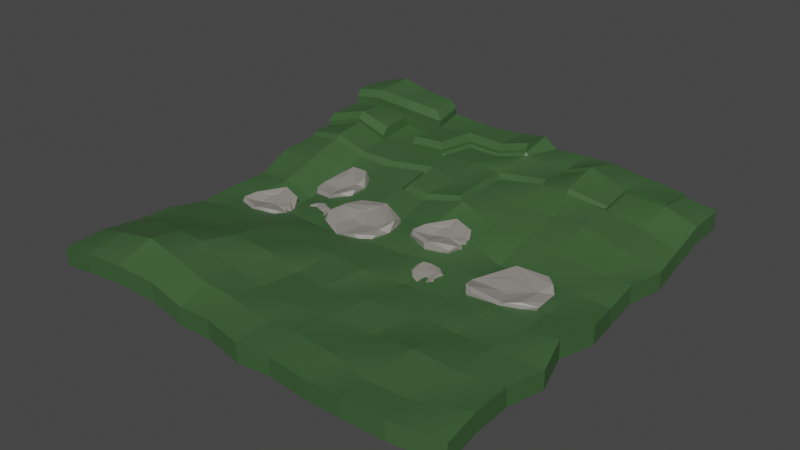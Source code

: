 # Source: yol.blend  (saved by Blender 2.91.10; exported with 4.5.12 LTS)
import bpy
from mathutils import Matrix  # noqa: F401  (used for matrix-valued properties, if any)

bpy.ops.wm.read_factory_settings(use_empty=True)
scene = bpy.context.scene
scene.name = 'Scene'

# ---- collections
col_collection = bpy.data.collections.new('Collection'); scene.collection.children.link(col_collection)

# ---- materials (node trees are filled in below, after node groups)
mat_material_004 = bpy.data.materials.new('Material.004')
mat_material_004.use_transparent_shadow = False
mat_material_001 = bpy.data.materials.new('Material.001')
mat_material_001.use_transparent_shadow = False
mat_material_010 = bpy.data.materials.new('Material.010')
mat_material_010.use_transparent_shadow = False

# ---- material node trees
mat_material_004.use_nodes = True; mat_material_004.node_tree.nodes.clear()
_N = mat_material_004.node_tree.nodes; _L = mat_material_004.node_tree.links
n0 = _N.new('ShaderNodeBsdfPrincipled'); n0.name = 'Principled BSDF'; n0.location = (10, 300)
n0.distribution = 'GGX'
n0.subsurface_method = 'BURLEY'
n0.inputs[0].default_value = (0.04633, 0.1107, 0.03797, 1.0)
n0.inputs[3].default_value = 1.45
n0.inputs[27].default_value = (0.0, 0.0, 0.0, 1.0)
n0.inputs[28].default_value = 1.0
n1 = _N.new('ShaderNodeOutputMaterial'); n1.name = 'Material Output'; n1.location = (300, 300)
_L.new(n0.outputs[0], n1.inputs[0])
n1.is_active_output = True
mat_material_001.use_nodes = True; mat_material_001.node_tree.nodes.clear()
_N = mat_material_001.node_tree.nodes; _L = mat_material_001.node_tree.links
n0 = _N.new('ShaderNodeOutputMaterial'); n0.name = 'Material Output'; n0.location = (300, 300)
n1 = _N.new('ShaderNodeBsdfPrincipled'); n1.name = 'Principled BSDF'; n1.location = (10, 300)
n1.distribution = 'GGX'
n1.subsurface_method = 'BURLEY'
n1.inputs[0].default_value = (0.2754, 0.2599, 0.2319, 1.0)
n1.inputs[3].default_value = 1.45
n1.inputs[27].default_value = (0.0, 0.0, 0.0, 1.0)
n1.inputs[28].default_value = 1.0
_L.new(n1.outputs[0], n0.inputs[0])
n0.is_active_output = True
mat_material_010.use_nodes = True; mat_material_010.node_tree.nodes.clear()
_N = mat_material_010.node_tree.nodes; _L = mat_material_010.node_tree.links
n0 = _N.new('ShaderNodeOutputMaterial'); n0.name = 'Material Output'; n0.location = (300, 300)
n1 = _N.new('ShaderNodeBsdfPrincipled'); n1.name = 'Principled BSDF'; n1.location = (10, 300)
n1.distribution = 'GGX'
n1.subsurface_method = 'BURLEY'
n1.inputs[0].default_value = (0.2754, 0.2599, 0.2319, 1.0)
n1.inputs[3].default_value = 1.45
n1.inputs[27].default_value = (0.0, 0.0, 0.0, 1.0)
n1.inputs[28].default_value = 1.0
_L.new(n1.outputs[0], n0.inputs[0])
n0.is_active_output = True

# ---- world
world_world = bpy.data.worlds.new('World'); scene.world = world_world
world_world.use_nodes = True; world_world.node_tree.nodes.clear()
_N = world_world.node_tree.nodes; _L = world_world.node_tree.links
n0 = _N.new('ShaderNodeOutputWorld'); n0.name = 'World Output'; n0.location = (300, 300)
n1 = _N.new('ShaderNodeBackground'); n1.name = 'Background'; n1.location = (10, 300)
n1.inputs[0].default_value = (0.05088, 0.05088, 0.05088, 1.0)
_L.new(n1.outputs[0], n0.inputs[0])
n0.is_active_output = True
world_world.color = (0.05088, 0.05088, 0.05088)
world_world.use_sun_shadow = False
world_world.sun_shadow_jitter_overblur = 0.0

# ---- meshes
me_plane = bpy.data.meshes.new('Plane')
me_plane.from_pydata([(-1.011, -1.017, 0.03117), (1.022, -1.004, 0.008472), (-1.003, 0.9928, 0.07391), (0.982, 1.003, 0.06677), (-0.9826, 0.8193, 0.08346), (-1.017, 0.6295, 0.05999), (-0.9883, 0.4682, 0.07349), (-1.01, 0.2834, 0.04733), (-0.9846, 0.1139, -0.008185), (-0.9895, -0.07292, -0.009097), (-0.9902, -0.2748, -0.0215), (-1.017, -0.4719, 0.007947), (-1.002, -0.6328, 0.02059), (-1.014, -0.8299, 0.03833), (-0.84, -1.026, 0.06131), (-0.6366, -1.02, 0.07505), (-0.4503, -1.006, 0.05952), (-0.2778, -1.015, 0.02267), (-0.1205, -1.014, 0.02749), (0.07615, -1.051, 0.02114), (0.2378, -1.039, 0.02583), (0.4307, -1.06, 0.02691), (0.6133, -1.068, 0.03571), (0.7999, -1.057, 0.02666), (1.002, -0.8231, 0.01995), (0.9851, -0.6205, 0.004316), (1.02, -0.432, -0.009182), (0.9696, -0.2545, 0.01146), (1.013, -0.07789, 0.00428), (0.9853, 0.09216, -0.01012), (0.9772, 0.2616, 0.01396), (1.009, 0.4514, 0.00383), (0.9926, 0.6172, 0.02087), (0.9864, 0.8031, 0.06494), (0.8258, 1.006, 0.0848), (0.6294, 1.012, 0.1003), (0.4376, 1.025, 0.1182), (0.2922, 1.018, 0.1185), (0.07005, 1.011, 0.1071), (-0.06695, 1.003, 0.08608), (-0.261, 1.004, 0.0789), (-0.46, 0.9919, 0.09632), (-0.6548, 1.004, 0.1048), (-0.814, 1.029, 0.1295), (-0.8446, -0.8471, 0.09076), (-0.8533, -0.6452, 0.0622), (-0.8299, -0.4647, 0.0251), (-0.8085, -0.2602, -0.001064), (-0.8224, -0.09344, -0.01269), (-0.7992, 0.09145, 0.01398), (-0.8071, 0.2807, 0.0619), (-0.8171, 0.452, 0.1038), (-0.2613, 1.004, 0.09585), (-0.06727, 1.003, 0.103), (-0.6475, -0.8479, 0.1295), (-0.6597, -0.6899, 0.1005), (-0.6619, -0.4985, 0.04573), (-0.6286, -0.257, 0.008324), (-0.6276, -0.08443, -0.02885), (-0.6303, 0.07819, -0.02604), (-0.6364, 0.2858, 0.02074), (-0.6289, 0.4318, 0.06983), (0.06973, 1.011, 0.124), (0.2919, 1.017, 0.1355), (-0.4584, -0.8541, 0.09466), (-0.5043, -0.6951, 0.1018), (-0.4736, -0.5369, 0.08062), (-0.4784, -0.3326, 0.04146), (-0.4645, -0.1156, -0.01772), (-0.4349, 0.07298, 0.01715), (-0.4588, 0.2731, 0.04591), (-0.4557, 0.4362, 0.06556), (0.4373, 1.025, 0.1352), (0.6291, 1.012, 0.1172), (-0.285, -0.8735, 0.06421), (-0.3018, -0.7084, 0.05685), (-0.3048, -0.5337, 0.06689), (-0.3129, -0.3493, 0.02578), (-0.2996, -0.1453, 0.003188), (-0.2615, 0.07895, 0.03957), (-0.2508, 0.2916, 0.06061), (-0.2546, 0.4626, 0.08914), (0.8254, 1.006, 0.1018), (-0.9887, 0.468, 0.0905), (-0.1447, -0.8602, 0.04646), (-0.1382, -0.7175, 0.02893), (-0.1225, -0.5236, 0.01793), (-0.1056, -0.3414, 0.03497), (-0.1042, -0.1374, 0.01805), (-0.07906, 0.1105, 0.03255), (-0.1024, 0.2675, 0.05676), (-1.018, 0.6292, 0.07694), (-0.9829, 0.8191, 0.1004), (-1.003, 0.9926, 0.09086), (0.07043, -0.8929, 0.0274), (0.0434, -0.7475, 0.03608), (0.04351, -0.5653, 0.02459), (0.09332, -0.3641, 0.03757), (0.07418, -0.13, 0.01644), (0.08242, 0.1087, 0.05267), (0.1008, 0.2975, 0.1044), (0.08374, 0.4833, 0.09178), (0.07072, 0.6335, 0.08215), (-0.8143, 1.029, 0.1465), (0.22, -0.8778, 0.03844), (0.2231, -0.702, 0.03253), (0.2483, -0.5178, 0.02815), (0.2578, -0.3047, 0.005118), (0.2763, -0.09372, 0.01692), (0.2789, 0.1066, 0.03908), (0.2811, 0.2774, 0.05509), (0.2704, 0.4726, 0.07569), (0.2887, 0.6541, 0.1123), (0.2981, 0.8451, 0.1065), (0.4017, -0.8963, 0.04224), (0.4279, -0.6778, 0.01449), (0.4592, -0.4622, 0.01038), (0.4698, -0.2708, 0.005135), (0.4731, -0.07629, 0.01096), (0.4506, 0.08772, -0.009246), (0.4461, 0.2898, 0.03459), (0.4632, 0.491, 0.06763), (0.4234, 0.6448, 0.111), (0.4187, 0.8545, 0.1524), (0.5926, -0.9242, 0.02253), (0.6179, -0.6835, 0.03803), (0.641, -0.4574, 0.002207), (0.6429, -0.2614, 0.01837), (0.6308, -0.08332, 0.01509), (0.6152, 0.09743, -0.005071), (0.6432, 0.2797, 0.02643), (0.6133, 0.4828, 0.079), (0.63, 0.642, 0.0881), (0.6182, 0.8271, 0.1035), (0.7867, -0.9068, 0.01558), (0.8125, -0.6808, 0.02468), (0.8097, -0.4671, 0.0129), (0.8198, -0.2883, 0.004864), (0.8154, -0.1071, -0.006709), (0.8227, 0.07945, -0.001082), (0.8432, 0.2581, 0.01245), (0.8227, 0.4415, 0.05251), (0.8109, 0.6491, 0.06201), (0.8253, 0.8181, 0.1081), (-0.814, 1.029, 0.1295), (-1.003, 0.9928, 0.07391), (-0.9826, 0.8193, 0.08346), (-1.017, 0.6295, 0.05999), (-0.9883, 0.4682, 0.07349), (0.8258, 1.006, 0.0848), (0.6294, 1.012, 0.1003), (0.4376, 1.025, 0.1182), (0.2922, 1.018, 0.1185), (0.07005, 1.011, 0.1071), (-0.06695, 1.003, 0.08608), (-0.261, 1.004, 0.0789), (-0.46, 0.9919, 0.09632), (-0.6548, 1.004, 0.1048), (-0.6444, 0.813, 0.1685), (-0.8171, 0.452, 0.1038), (-0.8176, 0.6395, 0.1935), (-0.8405, 0.8241, 0.1744), (-0.6289, 0.4318, 0.06983), (-0.6577, 1.003, 0.176), (-0.4629, 0.9909, 0.1676), (-0.4557, 0.4362, 0.06556), (-0.2638, 1.003, 0.1502), (-0.06982, 1.002, 0.1573), (-0.2508, 0.2916, 0.06061), (-0.2546, 0.4626, 0.08914), (0.06718, 1.01, 0.1783), (-0.8168, 1.028, 0.2008), (-0.1024, 0.2675, 0.05676), (-1.006, 0.9918, 0.1452), (-1.02, 0.6285, 0.1313), (-0.9855, 0.8183, 0.1547), (0.1008, 0.2975, 0.1044), (0.08374, 0.4833, 0.09178), (0.07072, 0.6335, 0.08215), (0.2981, 0.8451, 0.1065), (0.2887, 0.6541, 0.1123), (0.4187, 0.8545, 0.1524), (0.4234, 0.6448, 0.111), (0.6182, 0.8271, 0.1035), (0.63, 0.642, 0.0881), (0.8253, 0.8181, 0.1081), (-0.4603, 0.9917, 0.1133), (-0.6551, 1.004, 0.1217), (-0.8174, 0.4517, 0.1209), (-0.8151, 0.6402, 0.1391), (-0.6418, 0.8137, 0.1142), (-0.6292, 0.4315, 0.08686), (-0.6482, 0.6296, 0.09293), (-0.4322, 0.8243, 0.09517), (-0.456, 0.436, 0.08252), (-0.4618, 0.6273, 0.09868), (-0.2518, 0.8275, 0.09897), (-0.2511, 0.2913, 0.07768), (-0.255, 0.4624, 0.1062), (-0.2733, 0.631, 0.1123), (-0.06928, 0.8134, 0.1031), (-0.1027, 0.2672, 0.0738), (-0.0661, 0.448, 0.1036), (-0.09439, 0.6448, 0.1175), (0.07871, 0.8274, 0.1453), (0.1004, 0.2971, 0.1217), (0.08341, 0.4831, 0.1088), (0.0704, 0.6332, 0.0991), (0.2978, 0.8449, 0.1235), (0.2884, 0.6538, 0.1293), (0.4184, 0.8543, 0.1693), (0.4231, 0.6446, 0.1279), (0.6179, 0.8269, 0.1205), (0.6297, 0.6418, 0.1051), (0.825, 0.8178, 0.1251), (-0.6508, 0.6288, 0.1472), (-0.4348, 0.8235, 0.1495), (-0.4644, 0.6265, 0.153), (-0.2544, 0.8267, 0.1533), (-0.2758, 0.6302, 0.1666), (-0.07183, 0.8127, 0.1574), (0.07616, 0.8266, 0.1996), (-0.4645, 0.9863, 0.2383), (-0.6594, 0.9983, 0.2468), (-0.8185, 1.023, 0.2715), (-1.008, 0.9872, 0.2159), (-0.9871, 0.8137, 0.2255), (-0.8422, 0.8195, 0.2452), (-0.6461, 0.8083, 0.2392), (-0.4365, 0.8189, 0.2202), (-1.011, -1.02, 0.1228), (1.022, -1.007, 0.1001), (-1.002, 0.9901, 0.1656), (0.9827, 1.0, 0.1584), (-0.9819, 0.8166, 0.1751), (-1.017, 0.6267, 0.1517), (-0.9876, 0.4655, 0.1652), (-1.009, 0.2807, 0.139), (-0.9838, 0.1111, 0.08349), (-0.9888, -0.07566, 0.08258), (-0.9895, -0.2775, 0.07018), (-1.016, -0.4746, 0.09963), (-1.001, -0.6355, 0.1123), (-1.013, -0.8326, 0.13), (-0.8392, -1.028, 0.153), (-0.6359, -1.022, 0.1667), (-0.4496, -1.009, 0.1512), (-0.277, -1.018, 0.1143), (-0.1198, -1.017, 0.1192), (0.07689, -1.054, 0.1128), (0.2386, -1.042, 0.1175), (0.4314, -1.063, 0.1186), (0.614, -1.071, 0.1274), (0.8006, -1.059, 0.1183), (1.003, -0.8259, 0.1116), (0.9858, -0.6232, 0.09599), (1.021, -0.4347, 0.0825), (0.9704, -0.2573, 0.1031), (1.014, -0.08063, 0.09596), (0.986, 0.08942, 0.08156), (0.9779, 0.2588, 0.1056), (1.01, 0.4487, 0.09551), (0.9934, 0.6145, 0.1126), (0.9871, 0.8004, 0.1566), (0.8265, 1.003, 0.1765), (0.6302, 1.009, 0.192), (0.4383, 1.022, 0.2099), (0.2929, 1.015, 0.2102), (0.07078, 1.009, 0.1988), (-0.06622, 1.001, 0.1778), (-0.2602, 1.002, 0.1706), (-0.4592, 0.9892, 0.188), (-0.6541, 1.001, 0.1965), (-0.8132, 1.026, 0.2212), (-0.8438, -0.8498, 0.1824), (-0.8525, -0.6479, 0.1539), (-0.8291, -0.4675, 0.1168), (-0.8077, -0.263, 0.09061), (-0.8217, -0.09618, 0.07899), (-0.7985, 0.08871, 0.1057), (-0.8063, 0.2779, 0.1536), (-0.8163, 0.4493, 0.1954), (-0.2606, 1.001, 0.1875), (-0.06654, 1.0, 0.1947), (-0.6468, -0.8507, 0.2211), (-0.659, -0.6927, 0.1922), (-0.6612, -0.5012, 0.1374), (-0.6279, -0.2598, 0.1), (-0.6269, -0.08717, 0.06283), (-0.6296, 0.07544, 0.06564), (-0.6356, 0.2831, 0.1124), (-0.6282, 0.429, 0.1615), (0.2926, 1.015, 0.2271), (-0.4576, -0.8568, 0.1863), (-0.5036, -0.6979, 0.1935), (-0.4729, -0.5397, 0.1723), (-0.4777, -0.3353, 0.1331), (-0.4637, -0.1184, 0.07396), (-0.4341, 0.07024, 0.1088), (-0.4581, 0.2703, 0.1376), (-0.455, 0.4335, 0.1572), (0.438, 1.022, 0.2269), (0.6298, 1.009, 0.2089), (-0.2843, -0.8763, 0.1559), (-0.301, -0.7111, 0.1485), (-0.304, -0.5364, 0.1586), (-0.3122, -0.3521, 0.1175), (-0.2988, -0.1481, 0.09487), (-0.2608, 0.07621, 0.1313), (-0.25, 0.2888, 0.1523), (-0.2539, 0.4599, 0.1808), (0.8262, 1.003, 0.1934), (-0.144, -0.863, 0.1381), (-0.1374, -0.7203, 0.1206), (-0.1218, -0.5263, 0.1096), (-0.1049, -0.3441, 0.1266), (-0.1035, -0.1401, 0.1097), (-0.07833, 0.1077, 0.1242), (-0.1017, 0.2648, 0.1484), (-1.017, 0.6265, 0.1686), (-0.9822, 0.8163, 0.1921), (-1.003, 0.9899, 0.1825), (0.07117, -0.8957, 0.1191), (0.04414, -0.7502, 0.1278), (0.04425, -0.568, 0.1163), (0.09406, -0.3669, 0.1293), (0.07491, -0.1328, 0.1081), (0.08315, 0.106, 0.1443), (0.1015, 0.2948, 0.1961), (0.08447, 0.4806, 0.1835), (0.07146, 0.6307, 0.1738), (-0.8135, 1.026, 0.2382), (0.2207, -0.8805, 0.1301), (0.2239, -0.7047, 0.1242), (0.2491, -0.5206, 0.1198), (0.2585, -0.3074, 0.0968), (0.277, -0.09646, 0.1086), (0.2797, 0.1038, 0.1308), (0.2818, 0.2747, 0.1468), (0.2712, 0.4698, 0.1674), (0.2894, 0.6513, 0.204), (0.2988, 0.8424, 0.1982), (0.4024, -0.899, 0.1339), (0.4286, -0.6806, 0.1062), (0.46, -0.4649, 0.1021), (0.4706, -0.2735, 0.09681), (0.4738, -0.07903, 0.1026), (0.4513, 0.08498, 0.08243), (0.4469, 0.287, 0.1263), (0.464, 0.4883, 0.1593), (0.4241, 0.6421, 0.2026), (0.4195, 0.8518, 0.2441), (0.5933, -0.927, 0.1142), (0.6186, -0.6862, 0.1297), (0.6417, -0.4601, 0.09389), (0.6437, -0.2641, 0.11), (0.6316, -0.08606, 0.1068), (0.6159, 0.09468, 0.08661), (0.6439, 0.277, 0.1181), (0.6141, 0.48, 0.1707), (0.6307, 0.6393, 0.1798), (0.619, 0.8244, 0.1952), (0.7875, -0.9095, 0.1073), (0.8132, -0.6835, 0.1164), (0.8105, -0.4699, 0.1046), (0.8205, -0.2911, 0.09654), (0.8161, -0.1099, 0.08497), (0.8234, 0.07671, 0.0906), (0.8439, 0.2554, 0.1041), (0.8235, 0.4388, 0.1442), (0.8116, 0.6463, 0.1537), (0.8261, 0.8153, 0.1998), (-0.8132, 1.026, 0.2212), (-1.002, 0.9901, 0.1656), (-0.9819, 0.8166, 0.1751), (-1.017, 0.6267, 0.1517), (-0.9876, 0.4655, 0.1652), (0.6302, 1.009, 0.192), (0.4383, 1.022, 0.2099), (0.2929, 1.015, 0.2102), (0.07078, 1.009, 0.1988), (-0.06622, 1.001, 0.1778), (-0.2602, 1.002, 0.1706), (-0.4592, 0.9892, 0.188), (-0.6541, 1.001, 0.1965), (-0.6436, 0.8102, 0.2601), (-0.8163, 0.4493, 0.1954), (-0.8398, 0.8214, 0.2661), (-0.6282, 0.429, 0.1615), (-0.6569, 1.0, 0.2677), (-0.4621, 0.9881, 0.2593), (-0.455, 0.4335, 0.1572), (-0.2631, 1.001, 0.2418), (-0.06909, 0.9997, 0.249), (-0.25, 0.2888, 0.1523), (-0.2539, 0.4599, 0.1808), (0.06791, 1.008, 0.27), (-0.8161, 1.025, 0.2925), (-0.1017, 0.2648, 0.1484), (-1.005, 0.9891, 0.2369), (-0.9847, 0.8155, 0.2464), (0.1015, 0.2948, 0.1961), (0.08447, 0.4806, 0.1835), (0.07146, 0.6307, 0.1738), (0.2988, 0.8424, 0.1982), (0.2894, 0.6513, 0.204), (0.4195, 0.8518, 0.2441), (0.4241, 0.6421, 0.2026), (-0.4596, 0.9889, 0.205), (-0.6544, 1.001, 0.2134), (-0.8143, 0.6375, 0.2308), (-0.6411, 0.811, 0.2058), (-0.6475, 0.6269, 0.1846), (-0.4315, 0.8215, 0.1869), (-0.4611, 0.6246, 0.1904), (-0.06537, 0.4452, 0.1953), (-0.09365, 0.642, 0.2092), (0.2985, 0.8421, 0.2152), (0.4191, 0.8515, 0.261), (0.6187, 0.8242, 0.2122), (0.8257, 0.8151, 0.2168), (-0.434, 0.8207, 0.2412), (-0.6586, 0.9956, 0.3385), (-0.8178, 1.021, 0.3632), (-1.007, 0.9845, 0.3076), (-0.4974, 0.9856, 0.3315), (-0.463, 0.9857, 0.2972), (-0.9856, 0.8131, 0.2843), (-0.9902, 0.8432, 0.3154), (-0.8407, 0.8189, 0.3041), (-0.8377, 0.8492, 0.3411), (-0.6445, 0.8077, 0.2981), (-0.6476, 0.8386, 0.3322), (-0.4741, 0.8472, 0.3184), (-0.435, 0.8183, 0.2791), (-0.8153, 0.6372, 0.2518), (-0.8209, 0.6687, 0.2818), (-1.018, 0.6262, 0.1896), (-1.014, 0.6582, 0.227), (-0.6489, 0.6579, 0.2426), (-0.6485, 0.6266, 0.2055), (-0.9876, 0.4655, 0.1652), (-0.9936, 0.4968, 0.1795), (-0.8161, 0.4495, 0.1813), (-0.8163, 0.4798, 0.2156), (-0.6279, 0.4292, 0.1472), (-0.6315, 0.46, 0.1795), (-0.4547, 0.4337, 0.1429), (-0.4562, 0.4644, 0.1768), (-0.2199, 0.3156, 0.1739), (-0.2497, 0.289, 0.1381), (-0.2239, 0.4951, 0.2), (-0.2536, 0.4601, 0.1666), (-0.1014, 0.265, 0.1342), (-0.09571, 0.2955, 0.1706), (0.0685, 0.3197, 0.2042), (0.1018, 0.2951, 0.1821), (0.08474, 0.4808, 0.1692), (0.05367, 0.4732, 0.1994), (0.07173, 0.6309, 0.1596), (0.03802, 0.658, 0.1905), (0.2906, 0.6824, 0.22), (0.2894, 0.6513, 0.204), (-0.4623, 0.6242, 0.2162), (-0.4594, 0.6522, 0.2442), (-0.2523, 0.8244, 0.2165), (-0.2787, 0.8541, 0.2471), (-0.3004, 0.6552, 0.2543), (-0.2737, 0.6279, 0.2298), (-0.06976, 0.8103, 0.2206), (-0.07079, 0.8383, 0.2491), (0.07553, 0.8519, 0.2881), (0.07824, 0.8243, 0.2628), (-0.2401, 0.8114, 0.1918), (-0.2517, 0.8246, 0.2031), (-0.26, 0.6292, 0.2043), (-0.2731, 0.6281, 0.2164), (-0.2849, 0.628, 0.2031), (-0.2683, 0.6167, 0.2036), (-0.07038, 0.7984, 0.1958), (-0.06913, 0.8105, 0.2073), (0.07886, 0.8245, 0.2495), (0.07637, 0.8123, 0.2336), (0.09172, 0.8257, 0.2358), (0.06791, 1.008, 0.27), (0.1313, 1.01, 0.2188), (0.07078, 1.009, 0.1988), (0.01038, 1.005, 0.2065), (0.09172, 0.8257, 0.2358), (0.07886, 0.8245, 0.2495), (0.8262, 1.003, 0.1934), (0.8265, 1.003, 0.1765), (0.8088, 1.004, 0.1779), (0.619, 0.8244, 0.1952), (0.6186, 0.8242, 0.213), (0.6307, 0.6393, 0.1798), (0.6304, 0.639, 0.1967), (0.6131, 0.6395, 0.1817), (0.8257, 0.8151, 0.2176), (0.8261, 0.8153, 0.1998), (0.4241, 0.6421, 0.2026), (0.4234, 0.6592, 0.223), (0.6293, 0.6567, 0.1982), (0.6307, 0.6393, 0.1798)], [], [(143, 34, 3, 33), (113, 179, 181, 123), (4, 146, 147, 5), (81, 169, 168, 80), (2, 145, 146, 4), (71, 165, 169, 81), (43, 144, 145, 2), (42, 157, 144, 43), (41, 156, 157, 42), (40, 155, 156, 41), (101, 177, 178, 102), (0, 13, 44, 14), (13, 12, 45, 44), (12, 11, 46, 45), (11, 10, 47, 46), (10, 9, 48, 47), (9, 8, 49, 48), (8, 7, 50, 49), (7, 6, 51, 50), (122, 182, 184, 132), (6, 148, 159, 51), (14, 44, 54, 15), (44, 45, 55, 54), (45, 46, 56, 55), (46, 47, 57, 56), (47, 48, 58, 57), (48, 49, 59, 58), (49, 50, 60, 59), (50, 51, 61, 60), (39, 154, 155, 40), (100, 176, 177, 101), (15, 54, 64, 16), (54, 55, 65, 64), (55, 56, 66, 65), (56, 57, 67, 66), (57, 58, 68, 67), (58, 59, 69, 68), (59, 60, 70, 69), (60, 61, 71, 70), (112, 180, 179, 113), (80, 168, 172, 90), (16, 64, 74, 17), (64, 65, 75, 74), (65, 66, 76, 75), (66, 67, 77, 76), (67, 68, 78, 77), (68, 69, 79, 78), (69, 70, 80, 79), (70, 71, 81, 80), (38, 153, 154, 39), (133, 183, 185, 143), (17, 74, 84, 18), (74, 75, 85, 84), (75, 76, 86, 85), (76, 77, 87, 86), (77, 78, 88, 87), (78, 79, 89, 88), (79, 80, 90, 89), (37, 152, 153, 38), (123, 181, 182, 122), (36, 151, 152, 37), (18, 84, 94, 19), (84, 85, 95, 94), (85, 86, 96, 95), (86, 87, 97, 96), (87, 88, 98, 97), (88, 89, 99, 98), (89, 90, 100, 99), (51, 159, 162, 61), (35, 150, 151, 36), (143, 185, 149, 34), (19, 94, 104, 20), (94, 95, 105, 104), (95, 96, 106, 105), (96, 97, 107, 106), (97, 98, 108, 107), (98, 99, 109, 108), (99, 100, 110, 109), (100, 101, 111, 110), (101, 102, 112, 111), (90, 172, 176, 100), (20, 104, 114, 21), (104, 105, 115, 114), (105, 106, 116, 115), (106, 107, 117, 116), (107, 108, 118, 117), (108, 109, 119, 118), (109, 110, 120, 119), (110, 111, 121, 120), (111, 112, 122, 121), (112, 113, 123, 122), (21, 114, 124, 22), (114, 115, 125, 124), (115, 116, 126, 125), (116, 117, 127, 126), (117, 118, 128, 127), (118, 119, 129, 128), (119, 120, 130, 129), (120, 121, 131, 130), (121, 122, 132, 131), (34, 149, 150, 35), (22, 124, 134, 23), (124, 125, 135, 134), (125, 126, 136, 135), (126, 127, 137, 136), (127, 128, 138, 137), (128, 129, 139, 138), (129, 130, 140, 139), (130, 131, 141, 140), (131, 132, 142, 141), (132, 133, 143, 142), (23, 134, 24, 1), (134, 135, 25, 24), (135, 136, 26, 25), (136, 137, 27, 26), (137, 138, 28, 27), (138, 139, 29, 28), (139, 140, 30, 29), (140, 141, 31, 30), (141, 142, 32, 31), (142, 143, 33, 32), (155, 52, 186, 156), (165, 194, 198, 169), (169, 198, 197, 168), (179, 208, 210, 181), (154, 53, 52, 155), (180, 209, 208, 179), (153, 62, 53, 154), (178, 207, 209, 180), (152, 63, 62, 153), (162, 191, 194, 165), (151, 72, 63, 152), (177, 206, 207, 178), (150, 73, 72, 151), (176, 205, 206, 177), (149, 82, 73, 150), (159, 188, 191, 162), (172, 201, 205, 176), (147, 91, 83, 148), (146, 92, 91, 147), (145, 93, 92, 146), (148, 83, 188, 159), (144, 103, 93, 145), (185, 214, 82, 149), (168, 197, 201, 172), (183, 212, 214, 185), (184, 213, 212, 183), (5, 147, 148, 6), (61, 162, 165, 71), (102, 178, 180, 112), (132, 184, 183, 133), (192, 215, 158, 190), (199, 219, 218, 196), (52, 166, 164, 186), (53, 167, 166, 52), (103, 171, 173, 93), (200, 220, 221, 204), (204, 62, 63, 208), (208, 63, 72, 210), (210, 72, 73, 212), (212, 73, 82, 214), (83, 91, 189, 188), (62, 170, 167, 53), (188, 189, 192, 191), (189, 160, 215, 192), (191, 192, 195, 194), (192, 190, 193, 195), (194, 195, 199, 198), (204, 221, 170, 62), (197, 198, 202, 201), (198, 199, 203, 202), (199, 196, 200, 203), (201, 202, 206, 205), (202, 203, 207, 206), (203, 200, 204, 207), (207, 204, 208, 209), (211, 210, 212, 213), (181, 210, 211, 182), (182, 211, 213, 184), (156, 186, 187, 157), (157, 187, 103, 144), (163, 223, 224, 171), (171, 224, 225, 173), (158, 228, 229, 216), (216, 164, 166, 218), (218, 166, 167, 220), (220, 167, 170, 221), (174, 175, 161, 160), (160, 161, 158, 215), (217, 216, 218, 219), (186, 164, 163, 187), (196, 218, 220, 200), (190, 158, 216, 193), (187, 163, 171, 103), (91, 174, 160, 189), (193, 216, 217, 195), (92, 175, 174, 91), (195, 217, 219, 199), (93, 173, 175, 92), (226, 225, 224, 227), (227, 224, 223, 228), (228, 223, 222, 229), (164, 222, 223, 163), (216, 229, 222, 164), (161, 227, 228, 158), (175, 226, 227, 161), (173, 225, 226, 175), (371, 263, 233, 264), (341, 351, 406, 404), (234, 235, 375, 374), (310, 309, 394, 395), (232, 234, 374, 373), (300, 310, 395, 391), (273, 232, 373, 372), (272, 273, 372, 384), (271, 272, 384, 383), (270, 271, 383, 382), (329, 330, 403, 402), (230, 244, 274, 243), (243, 274, 275, 242), (242, 275, 276, 241), (241, 276, 277, 240), (240, 277, 278, 239), (239, 278, 279, 238), (238, 279, 280, 237), (237, 280, 281, 236), (407, 497, 496, 503, 500), (236, 281, 386, 376), (244, 245, 284, 274), (274, 284, 285, 275), (275, 285, 286, 276), (276, 286, 287, 277), (277, 287, 288, 278), (278, 288, 289, 279), (279, 289, 290, 280), (280, 290, 291, 281), (269, 270, 382, 381), (328, 329, 402, 401), (245, 246, 293, 284), (284, 293, 294, 285), (285, 294, 295, 286), (286, 295, 296, 287), (287, 296, 297, 288), (288, 297, 298, 289), (289, 298, 299, 290), (290, 299, 300, 291), (340, 341, 404, 405), (309, 318, 398, 394), (246, 247, 303, 293), (293, 303, 304, 294), (294, 304, 305, 295), (295, 305, 306, 296), (296, 306, 307, 297), (297, 307, 308, 298), (298, 308, 309, 299), (299, 309, 310, 300), (268, 269, 381, 380), (350, 360, 495, 497, 407), (247, 248, 312, 303), (303, 312, 313, 304), (304, 313, 314, 305), (305, 314, 315, 306), (306, 315, 316, 307), (307, 316, 317, 308), (308, 317, 318, 309), (267, 268, 380, 379), (351, 350, 407, 406), (266, 267, 379, 378), (248, 249, 322, 312), (312, 322, 323, 313), (313, 323, 324, 314), (314, 324, 325, 315), (315, 325, 326, 316), (316, 326, 327, 317), (317, 327, 328, 318), (281, 291, 388, 386), (265, 266, 378, 377), (498, 490, 311, 420), (249, 250, 332, 322), (322, 332, 333, 323), (323, 333, 334, 324), (324, 334, 335, 325), (325, 335, 336, 326), (326, 336, 337, 327), (327, 337, 338, 328), (328, 338, 339, 329), (329, 339, 340, 330), (318, 328, 401, 398), (250, 251, 342, 332), (332, 342, 343, 333), (333, 343, 344, 334), (334, 344, 345, 335), (335, 345, 346, 336), (336, 346, 347, 337), (337, 347, 348, 338), (338, 348, 349, 339), (339, 349, 350, 340), (340, 350, 351, 341), (251, 252, 352, 342), (342, 352, 353, 343), (343, 353, 354, 344), (344, 354, 355, 345), (345, 355, 356, 346), (346, 356, 357, 347), (347, 357, 358, 348), (348, 358, 359, 349), (349, 359, 360, 350), (490, 492, 377, 302, 311), (252, 253, 362, 352), (352, 362, 363, 353), (353, 363, 364, 354), (354, 364, 365, 355), (355, 365, 366, 356), (356, 366, 367, 357), (357, 367, 368, 358), (358, 368, 369, 359), (359, 369, 370, 360), (360, 370, 371, 361), (253, 231, 254, 362), (362, 254, 255, 363), (363, 255, 256, 364), (364, 256, 257, 365), (365, 257, 258, 366), (366, 258, 259, 367), (367, 259, 260, 368), (368, 260, 261, 369), (369, 261, 262, 370), (370, 262, 263, 371), (382, 383, 408, 282), (451, 415, 416, 475, 478), (449, 454, 415, 451), (404, 406, 418, 417), (381, 382, 282, 283), (481, 482, 483, 488, 489), (480, 481, 472, 469), (484, 487, 283, 393, 396), (446, 448, 414, 412), (378, 379, 292, 301), (415, 458, 460, 416), (377, 378, 301, 302), (402, 403, 459, 457), (371, 264, 491, 499), (444, 446, 412, 410), (454, 455, 458, 415), (376, 386, 443, 441), (374, 375, 319, 320), (373, 374, 320, 321), (386, 388, 445, 443), (372, 373, 321, 331), (360, 361, 493, 495), (395, 394, 450, 452), (361, 371, 499, 493), (494, 498, 420, 419), (235, 236, 376, 375), (291, 300, 391, 388), (330, 340, 405, 403), (496, 494, 419, 502, 503), (488, 483, 417, 292, 485), (282, 408, 390, 392), (283, 282, 392, 393), (331, 321, 399, 397), (470, 471, 396, 393), (460, 461, 417, 483, 482), (417, 418, 301, 292), (418, 419, 302, 301), (419, 420, 311, 302), (375, 376, 441, 442, 319), (481, 489, 484, 396, 471, 472), (388, 391, 447, 445), (438, 436, 387, 400), (391, 395, 452, 447), (412, 414, 413, 411), (394, 398, 453, 450), (416, 460, 482, 479), (398, 401, 456, 453), (474, 480, 469, 465), (401, 402, 457, 456), (403, 405, 462, 459), (405, 404, 417, 461, 462), (501, 502, 419, 418), (406, 407, 500, 501, 418), (383, 384, 409, 408), (384, 372, 331, 409), (389, 397, 423, 422), (397, 399, 424, 423), (475, 416, 479, 473), (414, 477, 476, 468, 463), (380, 381, 283, 487, 486), (320, 319, 437, 438, 400), (410, 412, 440, 435), (448, 451, 478, 477, 414), (408, 409, 389, 390), (421, 466, 392, 390), (411, 413, 421, 385), (409, 331, 397, 389), (436, 439, 385, 387), (464, 467, 466, 421), (412, 411, 385, 439, 440), (466, 470, 393, 392), (321, 320, 400, 399), (400, 387, 429, 427), (387, 385, 431, 429), (421, 390, 426, 434), (432, 433, 425, 422), (399, 400, 427, 428, 424), (385, 421, 434, 431), (430, 432, 422, 423), (428, 430, 423, 424), (35, 36, 266, 265), (22, 23, 253, 252), (9, 10, 240, 239), (36, 37, 267, 266), (1, 24, 254, 231), (10, 11, 241, 240), (37, 38, 268, 267), (24, 25, 255, 254), (11, 12, 242, 241), (38, 39, 269, 268), (25, 26, 256, 255), (12, 13, 243, 242), (39, 40, 270, 269), (13, 0, 230, 243), (26, 27, 257, 256), (0, 14, 244, 230), (40, 41, 271, 270), (23, 1, 231, 253), (27, 28, 258, 257), (14, 15, 245, 244), (41, 42, 272, 271), (33, 3, 233, 263), (28, 29, 259, 258), (15, 16, 246, 245), (42, 43, 273, 272), (43, 2, 232, 273), (29, 30, 260, 259), (16, 17, 247, 246), (2, 4, 234, 232), (30, 31, 261, 260), (17, 18, 248, 247), (4, 5, 235, 234), (31, 32, 262, 261), (18, 19, 249, 248), (5, 6, 236, 235), (32, 33, 263, 262), (19, 20, 250, 249), (6, 7, 237, 236), (3, 34, 264, 233), (20, 21, 251, 250), (7, 8, 238, 237), (34, 35, 265, 264), (21, 22, 252, 251), (8, 9, 239, 238), (434, 426, 425, 433), (430, 428, 427, 429), (432, 430, 429, 431), (433, 432, 431, 434), (390, 389, 422, 425, 426), (436, 438, 437, 435), (439, 436, 435, 440), (319, 410, 435, 437), (449, 451, 452, 450), (456, 457, 458, 455), (457, 459, 460, 458), (444, 442, 441, 443), (446, 444, 443, 445), (448, 446, 445, 447), (451, 448, 447, 452), (454, 449, 450, 453), (455, 454, 453, 456), (461, 460, 459, 462), (442, 444, 410, 319), (468, 465, 466, 467), (467, 464, 463, 468), (470, 466, 465, 469), (471, 470, 469, 472), (413, 414, 463, 464, 421), (475, 476, 477, 478), (475, 473, 474, 476), (480, 474, 473, 479), (481, 480, 479, 482), (476, 474, 465, 468), (484, 485, 486, 487), (488, 485, 484, 489), (379, 380, 486, 485, 292), (490, 491, 492), (495, 496, 497), (495, 493, 494, 496), (499, 491, 490, 498), (498, 494, 493, 499), (502, 501, 500, 503), (264, 265, 377, 492, 491)])
_uv = me_plane.uv_layers.new(name='UVMap')
_uv.uv.foreach_set('vector', [0.9091, 0.9091, 0.9091, 1.0, 1.0, 1.0, 1.0, 0.9091, 0.6364, 0.9091, 0.6364, 0.9091, 0.7273, 0.9091, 0.7273, 0.9091, 0.0, 0.0, 0.0, 0.0, 0.0, 0.0, 0.0, 0.0, 0.3636, 0.7273, 0.3636, 0.7273, 0.3636, 0.6364, 0.3636, 0.6364, 0.0, 0.0, 0.0, 0.0, 0.0, 0.0, 0.0, 0.0, 0.2727, 0.7273, 0.2727, 0.7273, 0.3636, 0.7273, 0.3636, 0.7273, 0.0, 0.0, 0.0, 0.0, 0.0, 0.0, 0.0, 0.0, 0.0, 0.0, 0.0, 0.0, 0.0, 0.0, 0.0, 0.0, 0.0, 0.0, 0.0, 0.0, 0.0, 0.0, 0.0, 0.0, 0.0, 0.0, 0.0, 0.0, 0.0, 0.0, 0.0, 0.0, 0.5455, 0.7273, 0.5455, 0.7273, 0.5455, 0.8182, 0.5455, 0.8182, 0.0, 0.0, 0.0, 0.09091, 0.09091, 0.09091, 0.09091, 0.0, 0.0, 0.09091, 0.0, 0.1818, 0.09091, 0.1818, 0.09091, 0.09091, 0.0, 0.1818, 0.0, 0.2727, 0.09091, 0.2727, 0.09091, 0.1818, 0.0, 0.2727, 0.0, 0.3636, 0.09091, 0.3636, 0.09091, 0.2727, 0.0, 0.3636, 0.0, 0.4545, 0.09091, 0.4545, 0.09091, 0.3636, 0.0, 0.4545, 0.0, 0.5455, 0.09091, 0.5455, 0.09091, 0.4545, 0.0, 0.5455, 0.0, 0.6364, 0.09091, 0.6364, 0.09091, 0.5455, 0.0, 0.6364, 0.0, 0.7273, 0.09091, 0.7273, 0.09091, 0.6364, 0.7273, 0.8182, 0.7273, 0.8182, 0.8182, 0.8182, 0.8182, 0.8182, 0.0, 0.7273, 0.0, 0.7273, 0.09091, 0.7273, 0.09091, 0.7273, 0.09091, 0.0, 0.09091, 0.09091, 0.1818, 0.09091, 0.1818, 0.0, 0.09091, 0.09091, 0.09091, 0.1818, 0.1818, 0.1818, 0.1818, 0.09091, 0.09091, 0.1818, 0.09091, 0.2727, 0.1818, 0.2727, 0.1818, 0.1818, 0.09091, 0.2727, 0.09091, 0.3636, 0.1818, 0.3636, 0.1818, 0.2727, 0.09091, 0.3636, 0.09091, 0.4545, 0.1818, 0.4545, 0.1818, 0.3636, 0.09091, 0.4545, 0.09091, 0.5455, 0.1818, 0.5455, 0.1818, 0.4545, 0.09091, 0.5455, 0.09091, 0.6364, 0.1818, 0.6364, 0.1818, 0.5455, 0.09091, 0.6364, 0.09091, 0.7273, 0.1818, 0.7273, 0.1818, 0.6364, 0.0, 0.0, 0.0, 0.0, 0.0, 0.0, 0.0, 0.0, 0.5455, 0.6364, 0.5455, 0.6364, 0.5455, 0.7273, 0.5455, 0.7273, 0.1818, 0.0, 0.1818, 0.09091, 0.2727, 0.09091, 0.2727, 0.0, 0.1818, 0.09091, 0.1818, 0.1818, 0.2727, 0.1818, 0.2727, 0.09091, 0.1818, 0.1818, 0.1818, 0.2727, 0.2727, 0.2727, 0.2727, 0.1818, 0.1818, 0.2727, 0.1818, 0.3636, 0.2727, 0.3636, 0.2727, 0.2727, 0.1818, 0.3636, 0.1818, 0.4545, 0.2727, 0.4545, 0.2727, 0.3636, 0.1818, 0.4545, 0.1818, 0.5455, 0.2727, 0.5455, 0.2727, 0.4545, 0.1818, 0.5455, 0.1818, 0.6364, 0.2727, 0.6364, 0.2727, 0.5455, 0.1818, 0.6364, 0.1818, 0.7273, 0.2727, 0.7273, 0.2727, 0.6364, 0.6364, 0.8182, 0.6364, 0.8182, 0.6364, 0.9091, 0.6364, 0.9091, 0.3636, 0.6364, 0.3636, 0.6364, 0.4545, 0.6364, 0.4545, 0.6364, 0.2727, 0.0, 0.2727, 0.09091, 0.3636, 0.09091, 0.3636, 0.0, 0.2727, 0.09091, 0.2727, 0.1818, 0.3636, 0.1818, 0.3636, 0.09091, 0.2727, 0.1818, 0.2727, 0.2727, 0.3636, 0.2727, 0.3636, 0.1818, 0.2727, 0.2727, 0.2727, 0.3636, 0.3636, 0.3636, 0.3636, 0.2727, 0.2727, 0.3636, 0.2727, 0.4545, 0.3636, 0.4545, 0.3636, 0.3636, 0.2727, 0.4545, 0.2727, 0.5455, 0.3636, 0.5455, 0.3636, 0.4545, 0.2727, 0.5455, 0.2727, 0.6364, 0.3636, 0.6364, 0.3636, 0.5455, 0.2727, 0.6364, 0.2727, 0.7273, 0.3636, 0.7273, 0.3636, 0.6364, 0.0, 0.0, 0.0, 0.0, 0.0, 0.0, 0.0, 0.0, 0.8182, 0.9091, 0.8182, 0.9091, 0.9091, 0.9091, 0.9091, 0.9091, 0.3636, 0.0, 0.3636, 0.09091, 0.4545, 0.09091, 0.4545, 0.0, 0.3636, 0.09091, 0.3636, 0.1818, 0.4545, 0.1818, 0.4545, 0.09091, 0.3636, 0.1818, 0.3636, 0.2727, 0.4545, 0.2727, 0.4545, 0.1818, 0.3636, 0.2727, 0.3636, 0.3636, 0.4545, 0.3636, 0.4545, 0.2727, 0.3636, 0.3636, 0.3636, 0.4545, 0.4545, 0.4545, 0.4545, 0.3636, 0.3636, 0.4545, 0.3636, 0.5455, 0.4545, 0.5455, 0.4545, 0.4545, 0.3636, 0.5455, 0.3636, 0.6364, 0.4545, 0.6364, 0.4545, 0.5455, 0.0, 0.0, 0.0, 0.0, 0.0, 0.0, 0.0, 0.0, 0.7273, 0.9091, 0.7273, 0.9091, 0.7273, 0.8182, 0.7273, 0.8182, 0.0, 0.0, 0.0, 0.0, 0.0, 0.0, 0.0, 0.0, 0.4545, 0.0, 0.4545, 0.09091, 0.5455, 0.09091, 0.5455, 0.0, 0.4545, 0.09091, 0.4545, 0.1818, 0.5455, 0.1818, 0.5455, 0.09091, 0.4545, 0.1818, 0.4545, 0.2727, 0.5455, 0.2727, 0.5455, 0.1818, 0.4545, 0.2727, 0.4545, 0.3636, 0.5455, 0.3636, 0.5455, 0.2727, 0.4545, 0.3636, 0.4545, 0.4545, 0.5455, 0.4545, 0.5455, 0.3636, 0.4545, 0.4545, 0.4545, 0.5455, 0.5455, 0.5455, 0.5455, 0.4545, 0.4545, 0.5455, 0.4545, 0.6364, 0.5455, 0.6364, 0.5455, 0.5455, 0.09091, 0.7273, 0.09091, 0.7273, 0.1818, 0.7273, 0.1818, 0.7273, 0.0, 0.0, 0.0, 0.0, 0.0, 0.0, 0.0, 0.0, 0.9091, 0.9091, 0.9091, 0.9091, 0.9091, 1.0, 0.9091, 1.0, 0.5455, 0.0, 0.5455, 0.09091, 0.6364, 0.09091, 0.6364, 0.0, 0.5455, 0.09091, 0.5455, 0.1818, 0.6364, 0.1818, 0.6364, 0.09091, 0.5455, 0.1818, 0.5455, 0.2727, 0.6364, 0.2727, 0.6364, 0.1818, 0.5455, 0.2727, 0.5455, 0.3636, 0.6364, 0.3636, 0.6364, 0.2727, 0.5455, 0.3636, 0.5455, 0.4545, 0.6364, 0.4545, 0.6364, 0.3636, 0.5455, 0.4545, 0.5455, 0.5455, 0.6364, 0.5455, 0.6364, 0.4545, 0.5455, 0.5455, 0.5455, 0.6364, 0.6364, 0.6364, 0.6364, 0.5455, 0.5455, 0.6364, 0.5455, 0.7273, 0.6364, 0.7273, 0.6364, 0.6364, 0.5455, 0.7273, 0.5455, 0.8182, 0.6364, 0.8182, 0.6364, 0.7273, 0.4545, 0.6364, 0.4545, 0.6364, 0.5455, 0.6364, 0.5455, 0.6364, 0.6364, 0.0, 0.6364, 0.09091, 0.7273, 0.09091, 0.7273, 0.0, 0.6364, 0.09091, 0.6364, 0.1818, 0.7273, 0.1818, 0.7273, 0.09091, 0.6364, 0.1818, 0.6364, 0.2727, 0.7273, 0.2727, 0.7273, 0.1818, 0.6364, 0.2727, 0.6364, 0.3636, 0.7273, 0.3636, 0.7273, 0.2727, 0.6364, 0.3636, 0.6364, 0.4545, 0.7273, 0.4545, 0.7273, 0.3636, 0.6364, 0.4545, 0.6364, 0.5455, 0.7273, 0.5455, 0.7273, 0.4545, 0.6364, 0.5455, 0.6364, 0.6364, 0.7273, 0.6364, 0.7273, 0.5455, 0.6364, 0.6364, 0.6364, 0.7273, 0.7273, 0.7273, 0.7273, 0.6364, 0.6364, 0.7273, 0.6364, 0.8182, 0.7273, 0.8182, 0.7273, 0.7273, 0.6364, 0.8182, 0.6364, 0.9091, 0.7273, 0.9091, 0.7273, 0.8182, 0.7273, 0.0, 0.7273, 0.09091, 0.8182, 0.09091, 0.8182, 0.0, 0.7273, 0.09091, 0.7273, 0.1818, 0.8182, 0.1818, 0.8182, 0.09091, 0.7273, 0.1818, 0.7273, 0.2727, 0.8182, 0.2727, 0.8182, 0.1818, 0.7273, 0.2727, 0.7273, 0.3636, 0.8182, 0.3636, 0.8182, 0.2727, 0.7273, 0.3636, 0.7273, 0.4545, 0.8182, 0.4545, 0.8182, 0.3636, 0.7273, 0.4545, 0.7273, 0.5455, 0.8182, 0.5455, 0.8182, 0.4545, 0.7273, 0.5455, 0.7273, 0.6364, 0.8182, 0.6364, 0.8182, 0.5455, 0.7273, 0.6364, 0.7273, 0.7273, 0.8182, 0.7273, 0.8182, 0.6364, 0.7273, 0.7273, 0.7273, 0.8182, 0.8182, 0.8182, 0.8182, 0.7273, 0.0, 0.0, 0.0, 0.0, 0.0, 0.0, 0.0, 0.0, 0.8182, 0.0, 0.8182, 0.09091, 0.9091, 0.09091, 0.9091, 0.0, 0.8182, 0.09091, 0.8182, 0.1818, 0.9091, 0.1818, 0.9091, 0.09091, 0.8182, 0.1818, 0.8182, 0.2727, 0.9091, 0.2727, 0.9091, 0.1818, 0.8182, 0.2727, 0.8182, 0.3636, 0.9091, 0.3636, 0.9091, 0.2727, 0.8182, 0.3636, 0.8182, 0.4545, 0.9091, 0.4545, 0.9091, 0.3636, 0.8182, 0.4545, 0.8182, 0.5455, 0.9091, 0.5455, 0.9091, 0.4545, 0.8182, 0.5455, 0.8182, 0.6364, 0.9091, 0.6364, 0.9091, 0.5455, 0.8182, 0.6364, 0.8182, 0.7273, 0.9091, 0.7273, 0.9091, 0.6364, 0.8182, 0.7273, 0.8182, 0.8182, 0.9091, 0.8182, 0.9091, 0.7273, 0.8182, 0.8182, 0.8182, 0.9091, 0.9091, 0.9091, 0.9091, 0.8182, 0.9091, 0.0, 0.9091, 0.09091, 1.0, 0.09091, 1.0, 0.0, 0.9091, 0.09091, 0.9091, 0.1818, 1.0, 0.1818, 1.0, 0.09091, 0.9091, 0.1818, 0.9091, 0.2727, 1.0, 0.2727, 1.0, 0.1818, 0.9091, 0.2727, 0.9091, 0.3636, 1.0, 0.3636, 1.0, 0.2727, 0.9091, 0.3636, 0.9091, 0.4545, 1.0, 0.4545, 1.0, 0.3636, 0.9091, 0.4545, 0.9091, 0.5455, 1.0, 0.5455, 1.0, 0.4545, 0.9091, 0.5455, 0.9091, 0.6364, 1.0, 0.6364, 1.0, 0.5455, 0.9091, 0.6364, 0.9091, 0.7273, 1.0, 0.7273, 1.0, 0.6364, 0.9091, 0.7273, 0.9091, 0.8182, 1.0, 0.8182, 1.0, 0.7273, 0.9091, 0.8182, 0.9091, 0.9091, 1.0, 0.9091, 1.0, 0.8182, 0.0, 0.0, 0.0, 0.0, 0.0, 0.0, 0.0, 0.0, 0.2727, 0.7273, 0.2727, 0.7273, 0.3636, 0.7273, 0.3636, 0.7273, 0.3636, 0.7273, 0.3636, 0.7273, 0.3636, 0.6364, 0.3636, 0.6364, 0.6364, 0.9091, 0.6364, 0.9091, 0.7273, 0.9091, 0.7273, 0.9091, 0.0, 0.0, 0.0, 0.0, 0.0, 0.0, 0.0, 0.0, 0.6364, 0.8182, 0.6364, 0.8182, 0.6364, 0.9091, 0.6364, 0.9091, 0.0, 0.0, 0.0, 0.0, 0.0, 0.0, 0.0, 0.0, 0.5455, 0.8182, 0.5455, 0.8182, 0.6364, 0.8182, 0.6364, 0.8182, 0.0, 0.0, 0.0, 0.0, 0.0, 0.0, 0.0, 0.0, 0.1818, 0.7273, 0.1818, 0.7273, 0.2727, 0.7273, 0.2727, 0.7273, 0.0, 0.0, 0.0, 0.0, 0.0, 0.0, 0.0, 0.0, 0.5455, 0.7273, 0.5455, 0.7273, 0.5455, 0.8182, 0.5455, 0.8182, 0.0, 0.0, 0.0, 0.0, 0.0, 0.0, 0.0, 0.0, 0.5455, 0.6364, 0.5455, 0.6364, 0.5455, 0.7273, 0.5455, 0.7273, 0.0, 0.0, 0.0, 0.0, 0.0, 0.0, 0.0, 0.0, 0.09091, 0.7273, 0.09091, 0.7273, 0.1818, 0.7273, 0.1818, 0.7273, 0.4545, 0.6364, 0.4545, 0.6364, 0.5455, 0.6364, 0.5455, 0.6364, 0.0, 0.0, 0.0, 0.0, 0.0, 0.0, 0.0, 0.0, 0.0, 0.0, 0.0, 0.0, 0.0, 0.0, 0.0, 0.0, 0.0, 0.0, 0.0, 0.0, 0.0, 0.0, 0.0, 0.0, 0.0, 0.7273, 0.0, 0.7273, 0.09091, 0.7273, 0.09091, 0.7273, 0.0, 0.0, 0.0, 0.0, 0.0, 0.0, 0.0, 0.0, 0.9091, 0.9091, 0.9091, 0.9091, 0.9091, 1.0, 0.9091, 1.0, 0.3636, 0.6364, 0.3636, 0.6364, 0.4545, 0.6364, 0.4545, 0.6364, 0.8182, 0.9091, 0.8182, 0.9091, 0.9091, 0.9091, 0.9091, 0.9091, 0.8182, 0.8182, 0.8182, 0.8182, 0.8182, 0.9091, 0.8182, 0.9091, 0.0, 0.0, 0.0, 0.0, 0.0, 0.0, 0.0, 0.0, 0.1818, 0.7273, 0.1818, 0.7273, 0.2727, 0.7273, 0.2727, 0.7273, 0.5455, 0.8182, 0.5455, 0.8182, 0.6364, 0.8182, 0.6364, 0.8182, 0.8182, 0.8182, 0.8182, 0.8182, 0.8182, 0.9091, 0.8182, 0.9091, 0.1818, 0.8182, 0.1818, 0.8182, 0.1818, 0.9091, 0.1818, 0.9091, 0.3636, 0.8182, 0.3636, 0.8182, 0.3636, 0.9091, 0.3636, 0.9091, 0.0, 0.0, 0.0, 0.0, 0.0, 0.0, 0.0, 0.0, 0.0, 0.0, 0.0, 0.0, 0.0, 0.0, 0.0, 0.0, 0.0, 0.0, 0.0, 0.0, 0.0, 0.0, 0.0, 0.0, 0.4545, 0.9091, 0.4545, 0.9091, 0.5455, 0.9091, 0.5455, 0.9091, 0.5455, 0.9091, 0.5455, 1.0, 0.6364, 1.0, 0.6364, 0.9091, 0.6364, 0.9091, 0.6364, 1.0, 0.7273, 1.0, 0.7273, 0.9091, 0.7273, 0.9091, 0.7273, 1.0, 0.8182, 1.0, 0.8182, 0.9091, 0.8182, 0.9091, 0.8182, 1.0, 0.9091, 1.0, 0.9091, 0.9091, 0.0, 0.7273, 0.0, 0.8182, 0.09091, 0.8182, 0.09091, 0.7273, 0.0, 0.0, 0.0, 0.0, 0.0, 0.0, 0.0, 0.0, 0.09091, 0.7273, 0.09091, 0.8182, 0.1818, 0.8182, 0.1818, 0.7273, 0.09091, 0.8182, 0.09091, 0.8182, 0.1818, 0.8182, 0.1818, 0.8182, 0.1818, 0.7273, 0.1818, 0.8182, 0.2727, 0.8182, 0.2727, 0.7273, 0.1818, 0.8182, 0.1818, 0.9091, 0.2727, 0.9091, 0.2727, 0.8182, 0.2727, 0.7273, 0.2727, 0.8182, 0.3636, 0.8182, 0.3636, 0.7273, 0.5455, 0.9091, 0.5455, 0.9091, 0.5455, 1.0, 0.5455, 1.0, 0.3636, 0.6364, 0.3636, 0.7273, 0.4545, 0.7273, 0.4545, 0.6364, 0.3636, 0.7273, 0.3636, 0.8182, 0.4545, 0.8182, 0.4545, 0.7273, 0.3636, 0.8182, 0.3636, 0.9091, 0.4545, 0.9091, 0.4545, 0.8182, 0.4545, 0.6364, 0.4545, 0.7273, 0.5455, 0.7273, 0.5455, 0.6364, 0.4545, 0.7273, 0.4545, 0.8182, 0.5455, 0.8182, 0.5455, 0.7273, 0.4545, 0.8182, 0.4545, 0.9091, 0.5455, 0.9091, 0.5455, 0.8182, 0.5455, 0.8182, 0.5455, 0.9091, 0.6364, 0.9091, 0.6364, 0.8182, 0.7273, 0.8182, 0.7273, 0.9091, 0.8182, 0.9091, 0.8182, 0.8182, 0.7273, 0.9091, 0.7273, 0.9091, 0.7273, 0.8182, 0.7273, 0.8182, 0.7273, 0.8182, 0.7273, 0.8182, 0.8182, 0.8182, 0.8182, 0.8182, 0.0, 0.0, 0.0, 0.0, 0.0, 0.0, 0.0, 0.0, 0.0, 0.0, 0.0, 0.0, 0.0, 0.0, 0.0, 0.0, 0.0, 0.0, 0.0, 0.0, 0.0, 0.0, 0.0, 0.0, 0.0, 0.0, 0.0, 0.0, 0.0, 0.0, 0.0, 0.0, 0.1818, 0.9091, 0.1818, 0.9091, 0.2727, 0.9091, 0.2727, 0.9091, 0.2727, 0.9091, 0.2727, 1.0, 0.3636, 1.0, 0.3636, 0.9091, 0.3636, 0.9091, 0.3636, 1.0, 0.4545, 1.0, 0.4545, 0.9091, 0.4545, 0.9091, 0.4545, 1.0, 0.5455, 1.0, 0.5455, 0.9091, 0.0, 0.8182, 0.0, 0.9091, 0.09091, 0.9091, 0.09091, 0.8182, 0.09091, 0.8182, 0.09091, 0.9091, 0.1818, 0.9091, 0.1818, 0.8182, 0.2727, 0.8182, 0.2727, 0.9091, 0.3636, 0.9091, 0.3636, 0.8182, 0.0, 0.0, 0.0, 0.0, 0.0, 0.0, 0.0, 0.0, 0.3636, 0.9091, 0.3636, 0.9091, 0.4545, 0.9091, 0.4545, 0.9091, 0.1818, 0.9091, 0.1818, 0.9091, 0.2727, 0.9091, 0.2727, 0.9091, 0.0, 0.0, 0.0, 0.0, 0.0, 0.0, 0.0, 0.0, 0.0, 0.8182, 0.0, 0.8182, 0.09091, 0.8182, 0.09091, 0.8182, 0.2727, 0.9091, 0.2727, 0.9091, 0.2727, 0.8182, 0.2727, 0.8182, 0.0, 0.0, 0.0, 0.0, 0.0, 0.0, 0.0, 0.0, 0.2727, 0.8182, 0.2727, 0.8182, 0.3636, 0.8182, 0.3636, 0.8182, 0.0, 0.0, 0.0, 0.0, 0.0, 0.0, 0.0, 0.0, 0.0, 0.9091, 0.0, 1.0, 0.09091, 1.0, 0.09091, 0.9091, 0.09091, 0.9091, 0.09091, 1.0, 0.1818, 1.0, 0.1818, 0.9091, 0.1818, 0.9091, 0.1818, 1.0, 0.2727, 1.0, 0.2727, 0.9091, 0.0, 0.0, 0.0, 0.0, 0.0, 0.0, 0.0, 0.0, 0.2727, 0.9091, 0.2727, 0.9091, 0.2727, 1.0, 0.2727, 1.0, 0.09091, 0.9091, 0.09091, 0.9091, 0.1818, 0.9091, 0.1818, 0.9091, 0.0, 0.9091, 0.0, 0.9091, 0.09091, 0.9091, 0.09091, 0.9091, 0.0, 0.0, 0.0, 0.0, 0.0, 0.0, 0.0, 0.0, 0.9091, 0.9091, 1.0, 0.9091, 1.0, 1.0, 0.9091, 1.0, 0.6364, 0.9091, 0.7273, 0.9091, 0.7273, 0.9091, 0.6364, 0.9091, 0.0, 0.0, 0.0, 0.0, 0.0, 0.0, 0.0, 0.0, 0.3636, 0.7273, 0.3636, 0.6364, 0.3636, 0.6364, 0.3636, 0.7273, 0.0, 0.0, 0.0, 0.0, 0.0, 0.0, 0.0, 0.0, 0.2727, 0.7273, 0.3636, 0.7273, 0.3636, 0.7273, 0.2727, 0.7273, 0.0, 0.0, 0.0, 0.0, 0.0, 0.0, 0.0, 0.0, 0.0, 0.0, 0.0, 0.0, 0.0, 0.0, 0.0, 0.0, 0.0, 0.0, 0.0, 0.0, 0.0, 0.0, 0.0, 0.0, 0.0, 0.0, 0.0, 0.0, 0.0, 0.0, 0.0, 0.0, 0.5455, 0.7273, 0.5455, 0.8182, 0.5455, 0.8182, 0.5455, 0.7273, 0.0, 0.0, 0.09091, 0.0, 0.09091, 0.09091, 0.0, 0.09091, 0.0, 0.09091, 0.09091, 0.09091, 0.09091, 0.1818, 0.0, 0.1818, 0.0, 0.1818, 0.09091, 0.1818, 0.09091, 0.2727, 0.0, 0.2727, 0.0, 0.2727, 0.09091, 0.2727, 0.09091, 0.3636, 0.0, 0.3636, 0.0, 0.3636, 0.09091, 0.3636, 0.09091, 0.4545, 0.0, 0.4545, 0.0, 0.4545, 0.09091, 0.4545, 0.09091, 0.5455, 0.0, 0.5455, 0.0, 0.5455, 0.09091, 0.5455, 0.09091, 0.6364, 0.0, 0.6364, 0.0, 0.6364, 0.09091, 0.6364, 0.09091, 0.7273, 0.0, 0.7273, 0.7273, 0.8182, 0.8104, 0.8182, 0.8182, 0.8182, 0.8182, 0.8182, 0.7273, 0.8182, 0.0, 0.7273, 0.09091, 0.7273, 0.09091, 0.7273, 0.0, 0.7273, 0.09091, 0.0, 0.1818, 0.0, 0.1818, 0.09091, 0.09091, 0.09091, 0.09091, 0.09091, 0.1818, 0.09091, 0.1818, 0.1818, 0.09091, 0.1818, 0.09091, 0.1818, 0.1818, 0.1818, 0.1818, 0.2727, 0.09091, 0.2727, 0.09091, 0.2727, 0.1818, 0.2727, 0.1818, 0.3636, 0.09091, 0.3636, 0.09091, 0.3636, 0.1818, 0.3636, 0.1818, 0.4545, 0.09091, 0.4545, 0.09091, 0.4545, 0.1818, 0.4545, 0.1818, 0.5455, 0.09091, 0.5455, 0.09091, 0.5455, 0.1818, 0.5455, 0.1818, 0.6364, 0.09091, 0.6364, 0.09091, 0.6364, 0.1818, 0.6364, 0.1818, 0.7273, 0.09091, 0.7273, 0.0, 0.0, 0.0, 0.0, 0.0, 0.0, 0.0, 0.0, 0.5455, 0.6364, 0.5455, 0.7273, 0.5455, 0.7273, 0.5455, 0.6364, 0.1818, 0.0, 0.2727, 0.0, 0.2727, 0.09091, 0.1818, 0.09091, 0.1818, 0.09091, 0.2727, 0.09091, 0.2727, 0.1818, 0.1818, 0.1818, 0.1818, 0.1818, 0.2727, 0.1818, 0.2727, 0.2727, 0.1818, 0.2727, 0.1818, 0.2727, 0.2727, 0.2727, 0.2727, 0.3636, 0.1818, 0.3636, 0.1818, 0.3636, 0.2727, 0.3636, 0.2727, 0.4545, 0.1818, 0.4545, 0.1818, 0.4545, 0.2727, 0.4545, 0.2727, 0.5455, 0.1818, 0.5455, 0.1818, 0.5455, 0.2727, 0.5455, 0.2727, 0.6364, 0.1818, 0.6364, 0.1818, 0.6364, 0.2727, 0.6364, 0.2727, 0.7273, 0.1818, 0.7273, 0.6364, 0.8182, 0.6364, 0.9091, 0.6364, 0.9091, 0.6364, 0.8182, 0.3636, 0.6364, 0.4545, 0.6364, 0.4545, 0.6364, 0.3636, 0.6364, 0.2727, 0.0, 0.3636, 0.0, 0.3636, 0.09091, 0.2727, 0.09091, 0.2727, 0.09091, 0.3636, 0.09091, 0.3636, 0.1818, 0.2727, 0.1818, 0.2727, 0.1818, 0.3636, 0.1818, 0.3636, 0.2727, 0.2727, 0.2727, 0.2727, 0.2727, 0.3636, 0.2727, 0.3636, 0.3636, 0.2727, 0.3636, 0.2727, 0.3636, 0.3636, 0.3636, 0.3636, 0.4545, 0.2727, 0.4545, 0.2727, 0.4545, 0.3636, 0.4545, 0.3636, 0.5455, 0.2727, 0.5455, 0.2727, 0.5455, 0.3636, 0.5455, 0.3636, 0.6364, 0.2727, 0.6364, 0.2727, 0.6364, 0.3636, 0.6364, 0.3636, 0.7273, 0.2727, 0.7273, 0.0, 0.0, 0.0, 0.0, 0.0, 0.0, 0.0, 0.0, 0.7273, 0.8182, 0.8182, 0.8182, 0.8182, 0.8182, 0.8104, 0.8182, 0.7273, 0.8182, 0.3636, 0.0, 0.4545, 0.0, 0.4545, 0.09091, 0.3636, 0.09091, 0.3636, 0.09091, 0.4545, 0.09091, 0.4545, 0.1818, 0.3636, 0.1818, 0.3636, 0.1818, 0.4545, 0.1818, 0.4545, 0.2727, 0.3636, 0.2727, 0.3636, 0.2727, 0.4545, 0.2727, 0.4545, 0.3636, 0.3636, 0.3636, 0.3636, 0.3636, 0.4545, 0.3636, 0.4545, 0.4545, 0.3636, 0.4545, 0.3636, 0.4545, 0.4545, 0.4545, 0.4545, 0.5455, 0.3636, 0.5455, 0.3636, 0.5455, 0.4545, 0.5455, 0.4545, 0.6364, 0.3636, 0.6364, 0.0, 0.0, 0.0, 0.0, 0.0, 0.0, 0.0, 0.0, 0.7273, 0.9091, 0.7273, 0.8182, 0.7273, 0.8182, 0.7273, 0.9091, 0.0, 0.0, 0.0, 0.0, 0.0, 0.0, 0.0, 0.0, 0.4545, 0.0, 0.5455, 0.0, 0.5455, 0.09091, 0.4545, 0.09091, 0.4545, 0.09091, 0.5455, 0.09091, 0.5455, 0.1818, 0.4545, 0.1818, 0.4545, 0.1818, 0.5455, 0.1818, 0.5455, 0.2727, 0.4545, 0.2727, 0.4545, 0.2727, 0.5455, 0.2727, 0.5455, 0.3636, 0.4545, 0.3636, 0.4545, 0.3636, 0.5455, 0.3636, 0.5455, 0.4545, 0.4545, 0.4545, 0.4545, 0.4545, 0.5455, 0.4545, 0.5455, 0.5455, 0.4545, 0.5455, 0.4545, 0.5455, 0.5455, 0.5455, 0.5455, 0.6364, 0.4545, 0.6364, 0.09091, 0.7273, 0.1818, 0.7273, 0.1818, 0.7273, 0.09091, 0.7273, 0.0, 0.0, 0.0, 0.0, 0.0, 0.0, 0.0, 0.0, 0.9091, 0.9091, 0.9091, 1.0, 0.9091, 1.0, 0.9091, 0.9091, 0.5455, 0.0, 0.6364, 0.0, 0.6364, 0.09091, 0.5455, 0.09091, 0.5455, 0.09091, 0.6364, 0.09091, 0.6364, 0.1818, 0.5455, 0.1818, 0.5455, 0.1818, 0.6364, 0.1818, 0.6364, 0.2727, 0.5455, 0.2727, 0.5455, 0.2727, 0.6364, 0.2727, 0.6364, 0.3636, 0.5455, 0.3636, 0.5455, 0.3636, 0.6364, 0.3636, 0.6364, 0.4545, 0.5455, 0.4545, 0.5455, 0.4545, 0.6364, 0.4545, 0.6364, 0.5455, 0.5455, 0.5455, 0.5455, 0.5455, 0.6364, 0.5455, 0.6364, 0.6364, 0.5455, 0.6364, 0.5455, 0.6364, 0.6364, 0.6364, 0.6364, 0.7273, 0.5455, 0.7273, 0.5455, 0.7273, 0.6364, 0.7273, 0.6364, 0.8182, 0.5455, 0.8182, 0.4545, 0.6364, 0.5455, 0.6364, 0.5455, 0.6364, 0.4545, 0.6364, 0.6364, 0.0, 0.7273, 0.0, 0.7273, 0.09091, 0.6364, 0.09091, 0.6364, 0.09091, 0.7273, 0.09091, 0.7273, 0.1818, 0.6364, 0.1818, 0.6364, 0.1818, 0.7273, 0.1818, 0.7273, 0.2727, 0.6364, 0.2727, 0.6364, 0.2727, 0.7273, 0.2727, 0.7273, 0.3636, 0.6364, 0.3636, 0.6364, 0.3636, 0.7273, 0.3636, 0.7273, 0.4545, 0.6364, 0.4545, 0.6364, 0.4545, 0.7273, 0.4545, 0.7273, 0.5455, 0.6364, 0.5455, 0.6364, 0.5455, 0.7273, 0.5455, 0.7273, 0.6364, 0.6364, 0.6364, 0.6364, 0.6364, 0.7273, 0.6364, 0.7273, 0.7273, 0.6364, 0.7273, 0.6364, 0.7273, 0.7273, 0.7273, 0.7273, 0.8182, 0.6364, 0.8182, 0.6364, 0.8182, 0.7273, 0.8182, 0.7273, 0.9091, 0.6364, 0.9091, 0.7273, 0.0, 0.8182, 0.0, 0.8182, 0.09091, 0.7273, 0.09091, 0.7273, 0.09091, 0.8182, 0.09091, 0.8182, 0.1818, 0.7273, 0.1818, 0.7273, 0.1818, 0.8182, 0.1818, 0.8182, 0.2727, 0.7273, 0.2727, 0.7273, 0.2727, 0.8182, 0.2727, 0.8182, 0.3636, 0.7273, 0.3636, 0.7273, 0.3636, 0.8182, 0.3636, 0.8182, 0.4545, 0.7273, 0.4545, 0.7273, 0.4545, 0.8182, 0.4545, 0.8182, 0.5455, 0.7273, 0.5455, 0.7273, 0.5455, 0.8182, 0.5455, 0.8182, 0.6364, 0.7273, 0.6364, 0.7273, 0.6364, 0.8182, 0.6364, 0.8182, 0.7273, 0.7273, 0.7273, 0.7273, 0.7273, 0.8182, 0.7273, 0.8182, 0.8182, 0.7273, 0.8182, 0.0, 0.0, 0.0, 0.0, 0.0, 0.0, 0.0, 0.0, 0.0, 0.0, 0.8182, 0.0, 0.9091, 0.0, 0.9091, 0.09091, 0.8182, 0.09091, 0.8182, 0.09091, 0.9091, 0.09091, 0.9091, 0.1818, 0.8182, 0.1818, 0.8182, 0.1818, 0.9091, 0.1818, 0.9091, 0.2727, 0.8182, 0.2727, 0.8182, 0.2727, 0.9091, 0.2727, 0.9091, 0.3636, 0.8182, 0.3636, 0.8182, 0.3636, 0.9091, 0.3636, 0.9091, 0.4545, 0.8182, 0.4545, 0.8182, 0.4545, 0.9091, 0.4545, 0.9091, 0.5455, 0.8182, 0.5455, 0.8182, 0.5455, 0.9091, 0.5455, 0.9091, 0.6364, 0.8182, 0.6364, 0.8182, 0.6364, 0.9091, 0.6364, 0.9091, 0.7273, 0.8182, 0.7273, 0.8182, 0.7273, 0.9091, 0.7273, 0.9091, 0.8182, 0.8182, 0.8182, 0.8182, 0.8182, 0.9091, 0.8182, 0.9091, 0.9091, 0.8182, 0.9091, 0.9091, 0.0, 1.0, 0.0, 1.0, 0.09091, 0.9091, 0.09091, 0.9091, 0.09091, 1.0, 0.09091, 1.0, 0.1818, 0.9091, 0.1818, 0.9091, 0.1818, 1.0, 0.1818, 1.0, 0.2727, 0.9091, 0.2727, 0.9091, 0.2727, 1.0, 0.2727, 1.0, 0.3636, 0.9091, 0.3636, 0.9091, 0.3636, 1.0, 0.3636, 1.0, 0.4545, 0.9091, 0.4545, 0.9091, 0.4545, 1.0, 0.4545, 1.0, 0.5455, 0.9091, 0.5455, 0.9091, 0.5455, 1.0, 0.5455, 1.0, 0.6364, 0.9091, 0.6364, 0.9091, 0.6364, 1.0, 0.6364, 1.0, 0.7273, 0.9091, 0.7273, 0.9091, 0.7273, 1.0, 0.7273, 1.0, 0.8182, 0.9091, 0.8182, 0.9091, 0.8182, 1.0, 0.8182, 1.0, 0.9091, 0.9091, 0.9091, 0.0, 0.0, 0.0, 0.0, 0.0, 0.0, 0.0, 0.0, 0.3804, 0.7469, 0.4545, 0.7273, 0.4545, 0.8182, 0.37, 0.8182, 0.3651, 0.812, 0.3814, 0.653, 0.4545, 0.652, 0.4545, 0.7273, 0.3766, 0.7464, 0.6364, 0.9091, 0.7273, 0.9091, 0.7273, 0.9091, 0.6364, 0.9091, 0.0, 0.0, 0.0, 0.0, 0.0, 0.0, 0.0, 0.0, 0.5456, 0.9095, 0.544, 0.9032, 0.5455, 0.9091, 0.5455, 0.9091, 0.5456, 0.9095, 0.4545, 0.9091, 0.5455, 0.9091, 0.5455, 0.9091, 0.4545, 0.9091, 0.0, 0.0, 0.0, 0.0, 0.0, 0.0, 0.0, 0.0, 0.0, 0.0, 0.1818, 0.7416, 0.2727, 0.7421, 0.2727, 0.8182, 0.1818, 0.8182, 0.0, 0.0, 0.0, 0.0, 0.0, 0.0, 0.0, 0.0, 0.4545, 0.7273, 0.5269, 0.7273, 0.5289, 0.8314, 0.4545, 0.8182, 0.0, 0.0, 0.0, 0.0, 0.0, 0.0, 0.0, 0.0, 0.5455, 0.7273, 0.5455, 0.8182, 0.5455, 0.8182, 0.5455, 0.7273, 0.9091, 0.9091, 0.9091, 1.0, 0.9091, 1.0, 0.9091, 0.9091, 0.09091, 0.7421, 0.1818, 0.7416, 0.1818, 0.8182, 0.09091, 0.8182, 0.4545, 0.652, 0.5309, 0.6512, 0.5269, 0.7273, 0.4545, 0.7273, 0.0, 0.7273, 0.09091, 0.7273, 0.09091, 0.7273, 0.0, 0.7273, 0.0, 0.0, 0.0, 0.0, 0.0, 0.0, 0.0, 0.0, 0.0, 0.0, 0.0, 0.0, 0.0, 0.0, 0.0, 0.0, 0.09091, 0.7273, 0.1818, 0.7273, 0.1818, 0.7273, 0.09091, 0.7273, 0.0, 0.0, 0.0, 0.0, 0.0, 0.0, 0.0, 0.0, 0.8182, 0.8182, 0.8182, 0.9091, 0.8182, 0.9091, 0.8182, 0.8182, 0.3636, 0.7273, 0.3636, 0.6364, 0.3636, 0.6364, 0.3636, 0.7273, 0.8182, 0.9091, 0.9091, 0.9091, 0.9091, 0.9091, 0.8182, 0.9091, 0.8182, 0.9091, 0.9091, 0.9091, 0.9091, 0.9091, 0.8182, 0.9091, 0.0, 0.0, 0.0, 0.0, 0.0, 0.0, 0.0, 0.0, 0.1818, 0.7273, 0.2727, 0.7273, 0.2727, 0.7273, 0.1818, 0.7273, 0.5455, 0.8182, 0.6364, 0.8182, 0.6364, 0.8182, 0.5455, 0.8182, 0.8182, 0.8182, 0.8182, 0.9091, 0.8182, 0.9091, 0.8182, 0.8269, 0.8182, 0.8182, 0.5505, 0.9091, 0.5505, 0.9091, 0.6364, 0.9091, 0.6364, 1.0, 0.5703, 1.0, 0.0, 0.0, 0.0, 0.0, 0.0, 0.0, 0.0, 0.0, 0.0, 0.0, 0.0, 0.0, 0.0, 0.0, 0.0, 0.0, 0.0, 0.0, 0.0, 0.0, 0.0, 0.0, 0.0, 0.0, 0.4545, 0.9227, 0.5455, 0.923, 0.5455, 1.0, 0.4545, 1.0, 0.5311, 0.8321, 0.6364, 0.8331, 0.6364, 0.9091, 0.5505, 0.9091, 0.5444, 0.9034, 0.6364, 0.9091, 0.7273, 0.9091, 0.7273, 1.0, 0.6364, 1.0, 0.7273, 0.9091, 0.8182, 0.9091, 0.8182, 1.0, 0.7273, 1.0, 0.8182, 0.9091, 0.9091, 0.9091, 0.9091, 1.0, 0.8182, 1.0, 0.0, 0.0, 0.0, 0.0, 0.0, 0.0, 0.0, 0.0, 0.0, 0.0, 0.5455, 0.9091, 0.5455, 0.9091, 0.5455, 1.0, 0.5455, 1.0, 0.5455, 0.923, 0.5455, 0.9091, 0.1818, 0.7273, 0.2727, 0.7273, 0.2727, 0.7273, 0.1818, 0.7273, 0.0, 0.8338, 0.09091, 0.8339, 0.09091, 0.9091, 0.0, 0.9091, 0.2727, 0.7273, 0.3636, 0.7273, 0.3636, 0.7273, 0.2727, 0.7273, 0.1818, 0.8182, 0.2727, 0.8182, 0.2727, 0.9091, 0.1818, 0.9091, 0.3636, 0.6364, 0.4545, 0.6364, 0.4545, 0.6364, 0.3636, 0.6364, 0.4545, 0.8182, 0.5259, 0.8301, 0.544, 0.9032, 0.4545, 0.9024, 0.4545, 0.6364, 0.5455, 0.6364, 0.5455, 0.6364, 0.4545, 0.6364, 0.3636, 0.9091, 0.4545, 0.9091, 0.4545, 0.9091, 0.3636, 0.9091, 0.5455, 0.6364, 0.5455, 0.7273, 0.5455, 0.7273, 0.5455, 0.6364, 0.5455, 0.8182, 0.6364, 0.8182, 0.6364, 0.8182, 0.5455, 0.8182, 0.6364, 0.8182, 0.6364, 0.9091, 0.6364, 0.9091, 0.6364, 0.8331, 0.6364, 0.8182, 0.7273, 0.8257, 0.8182, 0.8269, 0.8182, 0.9091, 0.7273, 0.9091, 0.7273, 0.9091, 0.7273, 0.8182, 0.7273, 0.8182, 0.7273, 0.8257, 0.7273, 0.9091, 0.0, 0.0, 0.0, 0.0, 0.0, 0.0, 0.0, 0.0, 0.0, 0.0, 0.0, 0.0, 0.0, 0.0, 0.0, 0.0, 0.0, 0.0, 0.0, 0.0, 0.0, 0.0, 0.0, 0.0, 0.0, 0.0, 0.0, 0.0, 0.0, 0.0, 0.0, 0.0, 0.37, 0.8182, 0.4545, 0.8182, 0.4545, 0.9024, 0.3698, 0.9032, 0.2727, 0.8182, 0.3577, 0.8182, 0.3636, 0.8182, 0.3636, 0.8182, 0.2727, 0.8182, 0.0, 0.0, 0.0, 0.0, 0.0, 0.0, 0.0, 0.0, 0.0, 0.0, 0.0, 0.0, 0.0, 0.0, 0.0, 0.0, 0.0, 0.0, 0.0, 0.0, 0.09091, 0.8182, 0.1818, 0.8182, 0.1818, 0.8182, 0.09091, 0.8182, 0.2727, 0.7421, 0.3793, 0.7449, 0.365, 0.8118, 0.3577, 0.8182, 0.2727, 0.8182, 0.0, 0.0, 0.0, 0.0, 0.0, 0.0, 0.0, 0.0, 0.2727, 0.9091, 0.3521, 0.925, 0.3636, 1.0, 0.2727, 1.0, 0.1818, 0.9091, 0.2727, 0.9091, 0.2727, 0.9091, 0.1818, 0.9091, 0.0, 0.0, 0.0, 0.0, 0.0, 0.0, 0.0, 0.0, 0.09091, 0.8339, 0.1818, 0.8339, 0.1818, 0.9091, 0.09091, 0.9091, 0.2727, 0.8313, 0.3498, 0.8313, 0.3492, 0.9232, 0.2727, 0.9091, 0.1818, 0.8182, 0.1818, 0.9091, 0.1818, 0.9091, 0.1818, 0.8339, 0.1818, 0.8182, 0.3524, 0.9241, 0.4545, 0.9227, 0.4545, 1.0, 0.3636, 1.0, 0.0, 0.0, 0.0, 0.0, 0.0, 0.0, 0.0, 0.0, 0.0, 0.9091, 0.09091, 0.9091, 0.09091, 0.9091, 0.0, 0.9091, 0.09091, 0.9091, 0.1818, 0.9091, 0.1818, 0.9091, 0.09091, 0.9091, 0.2727, 0.9091, 0.2727, 1.0, 0.2727, 1.0, 0.2727, 0.9091, 0.1818, 0.9249, 0.2582, 0.9264, 0.2571, 1.0, 0.1818, 1.0, 0.0, 0.0, 0.0, 0.0, 0.0, 0.0, 0.0, 0.0, 0.0, 0.0, 0.1818, 0.9091, 0.2727, 0.9091, 0.2727, 0.9091, 0.1818, 0.9091, 0.09091, 0.9235, 0.1818, 0.9249, 0.1818, 1.0, 0.09091, 1.0, 0.0, 0.926, 0.09091, 0.9235, 0.09091, 1.0, 0.0, 1.0, 0.0, 0.0, 0.0, 0.0, 0.0, 0.0, 0.0, 0.0, 0.8182, 0.0, 0.9091, 0.0, 0.9091, 0.0, 0.8182, 0.0, 0.0, 0.4545, 0.0, 0.3636, 0.0, 0.3636, 0.0, 0.4545, 0.0, 0.0, 0.0, 0.0, 0.0, 0.0, 0.0, 0.0, 1.0, 0.0, 1.0, 0.09091, 1.0, 0.09091, 1.0, 0.0, 0.0, 0.3636, 0.0, 0.2727, 0.0, 0.2727, 0.0, 0.3636, 0.0, 0.0, 0.0, 0.0, 0.0, 0.0, 0.0, 0.0, 1.0, 0.09091, 1.0, 0.1818, 1.0, 0.1818, 1.0, 0.09091, 0.0, 0.2727, 0.0, 0.1818, 0.0, 0.1818, 0.0, 0.2727, 0.0, 0.0, 0.0, 0.0, 0.0, 0.0, 0.0, 0.0, 1.0, 0.1818, 1.0, 0.2727, 1.0, 0.2727, 1.0, 0.1818, 0.0, 0.1818, 0.0, 0.09091, 0.0, 0.09091, 0.0, 0.1818, 0.0, 0.0, 0.0, 0.0, 0.0, 0.0, 0.0, 0.0, 0.0, 0.09091, 0.0, 0.0, 0.0, 0.0, 0.0, 0.09091, 1.0, 0.2727, 1.0, 0.3636, 1.0, 0.3636, 1.0, 0.2727, 0.0, 0.0, 0.09091, 0.0, 0.09091, 0.0, 0.0, 0.0, 0.0, 0.0, 0.0, 0.0, 0.0, 0.0, 0.0, 0.0, 0.9091, 0.0, 1.0, 0.0, 1.0, 0.0, 0.9091, 0.0, 1.0, 0.3636, 1.0, 0.4545, 1.0, 0.4545, 1.0, 0.3636, 0.09091, 0.0, 0.1818, 0.0, 0.1818, 0.0, 0.09091, 0.0, 0.0, 0.0, 0.0, 0.0, 0.0, 0.0, 0.0, 0.0, 1.0, 0.9091, 1.0, 1.0, 1.0, 1.0, 1.0, 0.9091, 1.0, 0.4545, 1.0, 0.5455, 1.0, 0.5455, 1.0, 0.4545, 0.1818, 0.0, 0.2727, 0.0, 0.2727, 0.0, 0.1818, 0.0, 0.0, 0.0, 0.0, 0.0, 0.0, 0.0, 0.0, 0.0, 0.0, 0.0, 0.0, 0.0, 0.0, 0.0, 0.0, 0.0, 1.0, 0.5455, 1.0, 0.6364, 1.0, 0.6364, 1.0, 0.5455, 0.2727, 0.0, 0.3636, 0.0, 0.3636, 0.0, 0.2727, 0.0, 0.0, 0.0, 0.0, 0.0, 0.0, 0.0, 0.0, 0.0, 1.0, 0.6364, 1.0, 0.7273, 1.0, 0.7273, 1.0, 0.6364, 0.3636, 0.0, 0.4545, 0.0, 0.4545, 0.0, 0.3636, 0.0, 0.0, 0.0, 0.0, 0.0, 0.0, 0.0, 0.0, 0.0, 1.0, 0.7273, 1.0, 0.8182, 1.0, 0.8182, 1.0, 0.7273, 0.4545, 0.0, 0.5455, 0.0, 0.5455, 0.0, 0.4545, 0.0, 0.0, 0.0, 0.0, 0.0, 0.0, 0.0, 0.0, 0.0, 1.0, 0.8182, 1.0, 0.9091, 1.0, 0.9091, 1.0, 0.8182, 0.5455, 0.0, 0.6364, 0.0, 0.6364, 0.0, 0.5455, 0.0, 0.0, 0.7273, 0.0, 0.6364, 0.0, 0.6364, 0.0, 0.7273, 1.0, 1.0, 0.9091, 1.0, 0.9091, 1.0, 1.0, 1.0, 0.6364, 0.0, 0.7273, 0.0, 0.7273, 0.0, 0.6364, 0.0, 0.0, 0.6364, 0.0, 0.5455, 0.0, 0.5455, 0.0, 0.6364, 0.0, 0.0, 0.0, 0.0, 0.0, 0.0, 0.0, 0.0, 0.7273, 0.0, 0.8182, 0.0, 0.8182, 0.0, 0.7273, 0.0, 0.0, 0.5455, 0.0, 0.4545, 0.0, 0.4545, 0.0, 0.5455, 0.2727, 0.9091, 0.2727, 1.0, 0.2571, 1.0, 0.2582, 0.9264, 0.09091, 0.9235, 0.0, 0.926, 0.0, 0.9091, 0.09091, 0.9091, 0.1818, 0.9249, 0.09091, 0.9235, 0.09091, 0.9091, 0.1818, 0.9091, 0.2582, 0.9264, 0.1818, 0.9249, 0.1818, 0.9091, 0.2727, 0.9091, 0.0, 0.0, 0.0, 0.0, 0.0, 0.0, 0.0, 0.0, 0.0, 0.0, 0.09091, 0.8339, 0.0, 0.8338, 0.0, 0.8182, 0.09091, 0.8182, 0.1818, 0.8339, 0.09091, 0.8339, 0.09091, 0.8182, 0.1818, 0.8182, 0.0, 0.8182, 0.09091, 0.8182, 0.09091, 0.8182, 0.0, 0.8182, 0.3814, 0.653, 0.3766, 0.7464, 0.3636, 0.7273, 0.3636, 0.6364, 0.5455, 0.6364, 0.5455, 0.7273, 0.5269, 0.7273, 0.5309, 0.6512, 0.5455, 0.7273, 0.5455, 0.8182, 0.5289, 0.8314, 0.5269, 0.7273, 0.09091, 0.7421, 0.0, 0.7451, 0.0, 0.7273, 0.09091, 0.7273, 0.1818, 0.7416, 0.09091, 0.7421, 0.09091, 0.7273, 0.1818, 0.7273, 0.2727, 0.7421, 0.1818, 0.7416, 0.1818, 0.7273, 0.2727, 0.7273, 0.3793, 0.7449, 0.2727, 0.7421, 0.2727, 0.7273, 0.3636, 0.7273, 0.4545, 0.652, 0.3814, 0.653, 0.3636, 0.6364, 0.4545, 0.6364, 0.5309, 0.6512, 0.4545, 0.652, 0.4545, 0.6364, 0.5455, 0.6364, 0.6364, 0.8331, 0.5311, 0.8321, 0.5455, 0.8182, 0.6364, 0.8182, 0.0, 0.7451, 0.09091, 0.7421, 0.09091, 0.8182, 0.0, 0.8182, 0.3636, 0.8182, 0.3636, 0.9091, 0.3492, 0.9232, 0.3498, 0.8313, 0.3498, 0.8313, 0.2727, 0.8313, 0.2727, 0.8182, 0.3636, 0.8182, 0.4545, 0.9227, 0.3524, 0.9241, 0.3636, 0.9091, 0.4545, 0.9091, 0.5455, 0.923, 0.4545, 0.9227, 0.4545, 0.9091, 0.5455, 0.9091, 0.2727, 0.9091, 0.2727, 0.8182, 0.2727, 0.8182, 0.2727, 0.8313, 0.2727, 0.9091, 0.37, 0.8182, 0.3636, 0.8176, 0.3577, 0.8182, 0.365, 0.8118, 0.37, 0.8182, 0.3698, 0.9032, 0.3636, 0.9091, 0.3636, 0.8182, 0.4545, 0.9091, 0.3636, 0.9091, 0.3698, 0.9032, 0.4545, 0.9024, 0.5455, 0.9091, 0.4545, 0.9091, 0.4545, 0.9024, 0.544, 0.9032, 0.3636, 0.8182, 0.3636, 0.9091, 0.3636, 0.9091, 0.3636, 0.8182, 0.5439, 0.999, 0.5703, 1.0, 0.5455, 1.0, 0.5455, 1.0, 0.5505, 0.9091, 0.5703, 1.0, 0.5455, 1.0, 0.5455, 0.9091, 0.0, 0.0, 0.0, 0.0, 0.0, 0.0, 0.0, 0.0, 0.0, 0.0, 9.537e-07, 9.537e-07, 0.9091, 1.0, 0.9091, 1.0, 0.8182, 0.8182, 0.0, 0.0, 0.8104, 0.8182, 0.8182, 0.8182, 0.8182, 0.9091, 0.8182, 0.9091, 0.8182, 0.8182, 0.9091, 0.9091, 0.9091, 1.0, 0.9091, 1.0, 0.9091, 0.9091, 0.9091, 0.9091, 0.8182, 0.9091, 0.8182, 0.9091, 0.9091, 0.9091, 0.8182, 0.8269, 0.7273, 0.8257, 0.7273, 0.8182, 0.8182, 0.8182, 0.0, 0.0, 0.0, 0.0, 0.0, 0.0, 0.0, 0.0, 0.0, 0.0])
me_plane.materials.append(mat_material_004)
me_plane.materials.append(None)
me_plane.use_remesh_fix_poles = True
me_plane.use_remesh_preserve_attributes = False
me_plane.use_mirror_vertex_groups = False
me_plane.update()
me_cube_006 = bpy.data.meshes.new('Cube.006')
me_cube_006.from_pydata([(-1.0, -1.0, -0.3522), (-1.0, 1.0, -0.3522), (1.0, -1.0, -0.3522), (1.0, 1.0, -0.3522), (1.0, 1.0, 1.0), (0.0, 1.472, -0.3522), (-0.04797, 1.449, 1.068), (0.0, -1.472, -0.3522), (-1.248, -1.125e-07, -0.3522), (-1.111, 0.005598, 0.5018), (1.238, -0.0002473, -0.04185), (0.0, 0.0, -0.3522), (0.5927, -1.205, 0.47), (1.098, -1.095, 0.1804), (1.197, -0.6448, 0.3182), (0.01323, -0.5663, 0.289), (0.8988, -0.03538, 0.4687), (-0.01662, 0.7496, 0.7743), (-1.046, -1.056, 0.2948), (-1.13, -0.6927, 0.743), (1.337, 0.01428, 0.4153), (1.21, 0.4768, 0.8792), (-1.0, 1.0, 0.0003762), (-0.2173, -0.3395, 0.3549), (-0.2828, 0.3691, 0.6767), (-1.023, -0.0001679, 0.4768), (0.003262, -1.249, 0.2896), (-1.118e-08, -1.472, 0.1313), (0.1943, -1.384, 0.3885), (-0.8652, -1.136, 0.5596), (-0.9836, -0.8708, 0.7594)], [], [(1, 22, 6, 5), (5, 6, 4, 3), (14, 16, 15, 26, 28, 12), (11, 10, 2, 7), (15, 23, 25, 9, 19, 30, 26), (8, 11, 7, 0), (1, 5, 11, 8), (5, 3, 10, 11), (10, 20, 14, 13, 2), (2, 13, 12, 28, 27, 7), (12, 13, 14), (8, 9, 22, 1), (6, 9, 25, 24, 17), (4, 6, 17, 16, 21), (0, 18, 19, 9, 8), (16, 14, 20, 21), (3, 4, 21, 20, 10), (6, 22, 9), (18, 29, 30, 19), (23, 24, 25), (15, 16, 17, 24, 23), (26, 27, 28), (26, 30, 29, 27), (7, 27, 29, 18, 0)])
_uv = me_cube_006.uv_layers.new(name='UVMap')
_uv.uv.foreach_set('vector', [0.375, 0.25, 0.5, 0.25, 0.625, 0.375, 0.375, 0.375, 0.375, 0.375, 0.625, 0.375, 0.625, 0.5, 0.375, 0.5, 0.625, 0.7166, 0.7018, 0.625, 0.75, 0.6711, 0.75, 0.7305, 0.7188, 0.75, 0.655, 0.75, 0.25, 0.625, 0.375, 0.625, 0.375, 0.75, 0.25, 0.75, 0.75, 0.6711, 0.7725, 0.6522, 0.8526, 0.625, 0.875, 0.625, 0.875, 0.7045, 0.8606, 0.7203, 0.75, 0.7305, 0.125, 0.625, 0.25, 0.625, 0.25, 0.75, 0.125, 0.75, 0.125, 0.5, 0.25, 0.5, 0.25, 0.625, 0.125, 0.625, 0.25, 0.5, 0.375, 0.5, 0.375, 0.625, 0.25, 0.625, 0.375, 0.625, 0.5382, 0.625, 0.625, 0.7184, 0.5919, 0.75, 0.375, 0.75, 0.375, 0.75, 0.5919, 0.75, 0.625, 0.78, 0.625, 0.8438, 0.5956, 0.875, 0.375, 0.875, 0.655, 0.75, 0.625, 0.7425, 0.625, 0.7184, 0.375, 0.125, 0.625, 0.1333, 0.5, 0.25, 0.375, 0.25, 0.762, 0.5, 0.875, 0.625, 0.8526, 0.625, 0.7774, 0.6019, 0.75, 0.5789, 0.625, 0.5, 0.75, 0.5, 0.75, 0.5789, 0.7018, 0.625, 0.625, 0.5608, 0.375, 0.0, 0.567, 0.0, 0.625, 0.04555, 0.625, 0.125, 0.375, 0.125, 0.7018, 0.625, 0.625, 0.7166, 0.5382, 0.625, 0.625, 0.5608, 0.375, 0.5, 0.625, 0.5, 0.625, 0.5608, 0.5382, 0.625, 0.375, 0.625, 0.762, 0.5, 0.875, 0.5171, 0.875, 0.6167, 0.567, 0.0, 0.598, 0.0, 0.625, 0.02974, 0.625, 0.04555, 0.7725, 0.6522, 0.7774, 0.6019, 0.8526, 0.625, 0.75, 0.6711, 0.7018, 0.625, 0.75, 0.5789, 0.7774, 0.6019, 0.7725, 0.6522, 0.75, 0.7305, 0.75, 0.7453, 0.7188, 0.75, 0.75, 0.7305, 0.8606, 0.7203, 0.8334, 0.75, 0.7519, 0.75, 0.375, 0.875, 0.5956, 0.875, 0.598, 0.9778, 0.567, 1.0, 0.375, 1.0])
me_cube_006.materials.append(mat_material_001)
me_cube_006.use_remesh_preserve_volume = False
me_cube_006.use_remesh_preserve_attributes = False
me_cube_006.use_mirror_vertex_groups = False
me_cube_006.update()
me_cube_003 = bpy.data.meshes.new('Cube.003')
me_cube_003.from_pydata([(-1.0, -1.0, -0.3522), (-1.0, 1.0, -0.3522), (1.0, -1.0, -0.8952), (1.0, 1.0, -0.3522), (1.0, 1.0, 1.0), (0.0, 1.472, -0.3522), (-0.04797, 1.449, 1.226), (0.0, -1.472, -0.8952), (-1.248, -1.125e-07, -0.3522), (-0.8956, -0.03875, 1.02), (0.0, 0.0, -0.3522), (0.5927, -1.205, 0.9705), (1.098, -1.095, 0.1804), (1.195, -0.6884, 0.5716), (0.3169, -0.6124, 0.8249), (0.4793, -0.08603, 0.4151), (-0.01662, 0.7496, 0.7743), (-1.046, -1.056, 0.2948), (-1.13, -0.6927, 0.743), (1.031, 0.4407, 0.649), (-1.0, 1.0, 0.0003762), (-0.2173, -0.3395, 0.3549), (-0.2828, 0.3691, 0.6767), (-0.8068, -0.04452, 0.9951), (0.003262, -1.249, 0.7901), (-1.118e-08, -1.472, 0.6318), (0.1943, -1.384, 0.8889), (-0.8652, -1.136, 0.5596), (-0.9836, -0.8708, 0.7594), (1.301, -0.2591, -0.7038), (1.142, 0.0325, -0.6181), (1.288, -0.32, 0.2551), (1.276, 0.2278, -0.6003), (1.078, -0.07521, 0.5524), (1.218, 0.1433, 0.5547)], [], [(1, 20, 6, 5), (5, 6, 4, 3), (13, 15, 14, 24, 26, 11), (15, 13, 31, 33, 34, 19), (14, 21, 23, 9, 18, 28, 24), (8, 10, 7, 0), (1, 5, 10, 8), (29, 31, 13, 12, 2), (2, 12, 11, 26, 25, 7), (11, 12, 13), (8, 9, 20, 1), (6, 9, 23, 22, 16), (4, 6, 16, 15, 19), (0, 17, 18, 9, 8), (10, 30, 29, 2, 7), (6, 20, 9), (17, 27, 28, 18), (21, 22, 23), (14, 15, 16, 22, 21), (24, 25, 26), (24, 28, 27, 25), (7, 25, 27, 17, 0), (31, 29, 30, 33), (3, 4, 19, 34, 32), (5, 3, 32, 30, 10), (32, 34, 33, 30)])
_uv = me_cube_003.uv_layers.new(name='UVMap')
_uv.uv.foreach_set('vector', [0.375, 0.25, 0.5, 0.25, 0.625, 0.375, 0.375, 0.375, 0.375, 0.375, 0.625, 0.375, 0.625, 0.5, 0.375, 0.5, 0.625, 0.7166, 0.7018, 0.625, 0.75, 0.6711, 0.75, 0.7305, 0.7188, 0.75, 0.655, 0.75, 0.7018, 0.625, 0.625, 0.7166, 0.5535, 0.6412, 0.5533, 0.6246, 0.5648, 0.6053, 0.625, 0.5608, 0.75, 0.6711, 0.7725, 0.6522, 0.8526, 0.625, 0.875, 0.625, 0.875, 0.7045, 0.8606, 0.7203, 0.75, 0.7305, 0.125, 0.625, 0.25, 0.625, 0.25, 0.75, 0.125, 0.75, 0.125, 0.5, 0.25, 0.5, 0.25, 0.625, 0.125, 0.625, 0.375, 0.6366, 0.5535, 0.6412, 0.625, 0.7184, 0.5919, 0.75, 0.375, 0.75, 0.375, 0.75, 0.5919, 0.75, 0.625, 0.78, 0.625, 0.8438, 0.5956, 0.875, 0.375, 0.875, 0.655, 0.75, 0.625, 0.7425, 0.625, 0.7184, 0.375, 0.125, 0.625, 0.1333, 0.5, 0.25, 0.375, 0.25, 0.762, 0.5, 0.875, 0.625, 0.8526, 0.625, 0.7774, 0.6019, 0.75, 0.5789, 0.625, 0.5, 0.75, 0.5, 0.75, 0.5789, 0.7018, 0.625, 0.625, 0.5608, 0.375, 0.0, 0.567, 0.0, 0.625, 0.04555, 0.625, 0.125, 0.375, 0.125, 0.25, 0.625, 0.366, 0.625, 0.375, 0.6366, 0.375, 0.75, 0.25, 0.75, 0.762, 0.5, 0.875, 0.5171, 0.875, 0.6167, 0.567, 0.0, 0.598, 0.0, 0.625, 0.02974, 0.625, 0.04555, 0.7725, 0.6522, 0.7774, 0.6019, 0.8526, 0.625, 0.75, 0.6711, 0.7018, 0.625, 0.75, 0.5789, 0.7774, 0.6019, 0.7725, 0.6522, 0.75, 0.7305, 0.75, 0.7453, 0.7188, 0.75, 0.75, 0.7305, 0.8606, 0.7203, 0.8334, 0.75, 0.7519, 0.75, 0.375, 0.875, 0.5956, 0.875, 0.598, 0.9778, 0.567, 1.0, 0.375, 1.0, 0.5535, 0.6412, 0.375, 0.6366, 0.375, 0.6229, 0.5533, 0.6246, 0.375, 0.5, 0.625, 0.5, 0.625, 0.5608, 0.5648, 0.6053, 0.375, 0.6044, 0.25, 0.5, 0.375, 0.5, 0.375, 0.6044, 0.366, 0.625, 0.25, 0.625, 0.375, 0.6044, 0.5648, 0.6053, 0.5533, 0.6246, 0.375, 0.6229])
me_cube_003.materials.append(mat_material_001)
me_cube_003.use_remesh_preserve_volume = False
me_cube_003.use_remesh_preserve_attributes = False
me_cube_003.use_mirror_vertex_groups = False
me_cube_003.update()
me_cube_004 = bpy.data.meshes.new('Cube.004')
me_cube_004.from_pydata([(-1.0, -1.0, -0.3522), (-0.7509, 0.7896, 0.09709), (1.0, -1.0, -0.3522), (0.0, 1.472, -0.3522), (0.07356, 1.244, 0.8103), (0.0, -1.472, -0.3522), (-1.248, -1.125e-07, -0.3522), (-1.111, 0.005598, 0.5018), (1.32, -1.125e-07, -0.3522), (0.0, 0.0, -0.3522), (0.7673, -0.8862, 0.7149), (1.035, -1.05, 0.256), (1.127, -0.6507, 0.6348), (-0.04583, -0.6105, 0.7464), (0.8988, -0.03538, 0.4687), (-0.01662, 0.7496, 0.7743), (-1.046, -1.056, 0.2948), (-1.13, -0.6927, 0.743), (1.293, -0.04958, 0.1434), (1.063, 0.3406, 0.8281), (-0.7509, 0.7896, 0.4497), (-0.2716, -0.3687, 0.6441), (-0.2828, 0.3691, 0.6767), (-1.023, -0.0001679, 0.4768), (0.003262, -1.249, 0.7901), (-1.118e-08, -1.472, 0.6318), (0.252, -1.274, 0.8803), (-0.8652, -1.136, 0.5596), (-0.9836, -0.8708, 0.7594), (0.7258, 0.9001, -0.3913), (1.039, 0.8777, -0.3522), (0.8411, 0.6373, 0.8382), (0.5036, 0.6596, 0.7979)], [], [(1, 20, 4, 3), (31, 32, 4, 15, 14, 19), (12, 14, 13, 24, 26, 10), (9, 8, 2, 5), (13, 21, 23, 7, 17, 28, 24), (6, 9, 5, 0), (1, 3, 9, 6), (3, 4, 32, 29), (8, 18, 12, 11, 2), (2, 11, 10, 26, 25, 5), (10, 11, 12), (6, 7, 20, 1), (4, 7, 23, 22, 15), (0, 16, 17, 7, 6), (14, 12, 18, 19), (3, 29, 30, 8, 9), (4, 20, 7), (16, 27, 28, 17), (21, 22, 23), (13, 14, 15, 22, 21), (24, 25, 26), (24, 28, 27, 25), (5, 25, 27, 16, 0), (31, 30, 29, 32), (30, 31, 19, 18, 8)])
_uv = me_cube_004.uv_layers.new(name='UVMap')
_uv.uv.foreach_set('vector', [0.375, 0.25, 0.5, 0.25, 0.625, 0.375, 0.375, 0.375, 0.625, 0.5155, 0.6435, 0.5, 0.75, 0.5, 0.75, 0.5789, 0.7018, 0.625, 0.625, 0.5608, 0.625, 0.7166, 0.7018, 0.625, 0.75, 0.6711, 0.75, 0.7305, 0.7188, 0.75, 0.655, 0.75, 0.25, 0.625, 0.375, 0.625, 0.375, 0.75, 0.25, 0.75, 0.75, 0.6711, 0.7725, 0.6522, 0.8526, 0.625, 0.875, 0.625, 0.875, 0.7045, 0.8606, 0.7203, 0.75, 0.7305, 0.125, 0.625, 0.25, 0.625, 0.25, 0.75, 0.125, 0.75, 0.125, 0.5, 0.25, 0.5, 0.25, 0.625, 0.125, 0.625, 0.375, 0.375, 0.625, 0.375, 0.625, 0.4815, 0.375, 0.4856, 0.375, 0.625, 0.5382, 0.625, 0.625, 0.7184, 0.5919, 0.75, 0.375, 0.75, 0.375, 0.75, 0.5919, 0.75, 0.625, 0.78, 0.625, 0.8438, 0.5956, 0.875, 0.375, 0.875, 0.655, 0.75, 0.625, 0.7425, 0.625, 0.7184, 0.375, 0.125, 0.625, 0.1333, 0.5, 0.25, 0.375, 0.25, 0.762, 0.5, 0.875, 0.625, 0.8526, 0.625, 0.7774, 0.6019, 0.75, 0.5789, 0.375, 0.0, 0.567, 0.0, 0.625, 0.04555, 0.625, 0.125, 0.375, 0.125, 0.7018, 0.625, 0.625, 0.7166, 0.5382, 0.625, 0.625, 0.5608, 0.25, 0.5, 0.3606, 0.5, 0.375, 0.5153, 0.375, 0.625, 0.25, 0.625, 0.762, 0.5, 0.875, 0.5171, 0.875, 0.6167, 0.567, 0.0, 0.598, 0.0, 0.625, 0.02974, 0.625, 0.04555, 0.7725, 0.6522, 0.7774, 0.6019, 0.8526, 0.625, 0.75, 0.6711, 0.7018, 0.625, 0.75, 0.5789, 0.7774, 0.6019, 0.7725, 0.6522, 0.75, 0.7305, 0.75, 0.7453, 0.7188, 0.75, 0.75, 0.7305, 0.8606, 0.7203, 0.8334, 0.75, 0.7519, 0.75, 0.375, 0.875, 0.5956, 0.875, 0.598, 0.9778, 0.567, 1.0, 0.375, 1.0, 0.625, 0.5155, 0.375, 0.5153, 0.375, 0.4856, 0.625, 0.4815, 0.375, 0.5153, 0.625, 0.5155, 0.625, 0.5608, 0.5382, 0.625, 0.375, 0.625])
me_cube_004.materials.append(mat_material_001)
me_cube_004.use_remesh_preserve_volume = False
me_cube_004.use_remesh_preserve_attributes = False
me_cube_004.use_mirror_vertex_groups = False
me_cube_004.update()
me_cube_005 = bpy.data.meshes.new('Cube.005')
me_cube_005.from_pydata([(-1.0, -1.0, -0.3522), (-0.9984, 0.9091, -0.7432), (1.0, -1.0, -0.3522), (1.045, 0.8792, -0.7915), (1.045, 0.8677, 0.1277), (0.04465, 1.351, -0.7915), (-0.002985, 1.317, -0.06379), (0.0, -1.472, -0.3522), (1.32, -1.125e-07, -0.3522), (0.0, 0.0, -0.3522), (0.5927, -1.205, 0.9705), (1.098, -1.095, 0.1804), (1.197, -0.6448, 0.7464), (-1.046, -1.056, 0.2948), (-1.13, -0.6927, 0.743), (1.293, -0.04958, 0.1434), (1.157, 0.4805, 0.6303), (-0.8417, 0.8583, 0.001898), (-0.2174, -0.3522, 0.3648), (-0.2412, 0.2596, 0.4004), (-0.9732, -0.0247, 0.6472), (-0.0004921, -1.475, 0.6198), (0.1938, -1.382, 0.8981), (-0.8652, -1.136, 0.5596), (-0.9836, -0.8708, 0.7594), (0.9487, 0.2399, 0.4362), (0.6415, -0.1896, 0.4165), (1.018, -0.2755, 0.5792), (-0.08852, 0.4167, 0.2912), (0.02664, 0.9851, 0.2117), (0.3641, -0.356, 0.3602), (-0.3814, -1.101, 0.7781), (-1.218, 0.1009, -0.552), (-1.121, -0.02241, -0.5044), (-1.064, 0.1177, 0.4487), (-1.167, -0.3527, -0.4651), (-1.111, -0.04057, -0.3897), (-1.12, -0.3291, 0.6174)], [], [(1, 17, 6, 5), (5, 6, 4, 3), (9, 8, 2, 7), (12, 27, 26, 30, 22, 10), (32, 34, 17, 1), (5, 3, 8, 9), (8, 15, 12, 11, 2), (2, 11, 10, 22, 21, 7), (10, 11, 12), (6, 17, 34), (1, 5, 9, 33, 32), (18, 30, 26, 28, 19), (3, 4, 16, 15, 8), (6, 34, 20, 19, 28, 29), (13, 23, 24, 14), (18, 19, 20), (4, 6, 29, 25, 16), (21, 31, 24, 23), (7, 21, 23, 13, 0), (25, 26, 27), (25, 29, 28, 26), (25, 27, 12, 15, 16), (22, 31, 21), (18, 31, 22, 30), (34, 32, 36, 20), (18, 20, 37, 14, 24, 31), (0, 13, 14, 37, 35), (35, 36, 33, 9, 7, 0), (35, 37, 20, 36), (36, 32, 33)])
_uv = me_cube_005.uv_layers.new(name='UVMap')
_uv.uv.foreach_set('vector', [0.375, 0.25, 0.5, 0.25, 0.625, 0.375, 0.375, 0.375, 0.375, 0.375, 0.625, 0.375, 0.625, 0.5, 0.375, 0.5, 0.25, 0.625, 0.375, 0.625, 0.375, 0.75, 0.25, 0.75, 0.625, 0.7166, 0.6712, 0.6614, 0.7158, 0.6384, 0.7309, 0.6528, 0.7188, 0.75, 0.655, 0.75, 0.375, 0.1419, 0.6089, 0.1483, 0.5, 0.25, 0.375, 0.25, 0.25, 0.5, 0.375, 0.5, 0.375, 0.625, 0.25, 0.625, 0.375, 0.625, 0.5382, 0.625, 0.625, 0.7184, 0.5919, 0.75, 0.375, 0.75, 0.375, 0.75, 0.5919, 0.75, 0.625, 0.78, 0.625, 0.8438, 0.5956, 0.875, 0.375, 0.875, 0.655, 0.75, 0.625, 0.7425, 0.625, 0.7184, 0.762, 0.5, 0.875, 0.5171, 0.8667, 0.6082, 0.125, 0.5, 0.25, 0.5, 0.25, 0.625, 0.1381, 0.625, 0.125, 0.6081, 0.7725, 0.6522, 0.7309, 0.6528, 0.7158, 0.6384, 0.7649, 0.5914, 0.7774, 0.6019, 0.375, 0.5, 0.625, 0.5, 0.625, 0.5608, 0.5382, 0.625, 0.375, 0.625, 0.762, 0.5, 0.8667, 0.6159, 0.8526, 0.625, 0.7774, 0.6019, 0.7649, 0.5914, 0.7554, 0.5433, 0.567, 0.0, 0.598, 0.0, 0.625, 0.02974, 0.625, 0.04555, 0.7725, 0.6522, 0.7774, 0.6019, 0.8526, 0.625, 0.625, 0.5, 0.75, 0.5, 0.75, 0.5433, 0.6708, 0.5991, 0.625, 0.5608, 0.7519, 0.75, 0.7931, 0.7265, 0.8606, 0.7203, 0.8334, 0.75, 0.375, 0.875, 0.5956, 0.875, 0.598, 0.9778, 0.567, 1.0, 0.375, 1.0, 0.6708, 0.5991, 0.738, 0.6518, 0.6712, 0.6614, 0.6708, 0.5991, 0.75, 0.5433, 0.7649, 0.5914, 0.7158, 0.6384, 0.6708, 0.5991, 0.6712, 0.6614, 0.625, 0.7166, 0.5382, 0.625, 0.625, 0.5608, 0.7188, 0.75, 0.75, 0.722, 0.7432, 0.7348, 0.7725, 0.6522, 0.7931, 0.7265, 0.7188, 0.75, 0.7309, 0.6528, 0.6089, 0.1483, 0.375, 0.1419, 0.3761, 0.1386, 0.6124, 0.1451, 0.7725, 0.6522, 0.8527, 0.625, 0.875, 0.6631, 0.875, 0.7045, 0.8606, 0.7203, 0.7931, 0.7265, 0.375, 0.0, 0.567, 0.0, 0.625, 0.04555, 0.625, 0.08692, 0.375, 0.08299, 0.125, 0.667, 0.1381, 0.625, 0.1381, 0.625, 0.25, 0.625, 0.25, 0.75, 0.125, 0.75, 0.375, 0.08299, 0.625, 0.08692, 0.6063, 0.11, 0.375, 0.1086, 0.375, 0.1218, 0.375, 0.125, 0.3836, 0.125])
me_cube_005.materials.append(mat_material_001)
me_cube_005.use_remesh_preserve_volume = False
me_cube_005.use_remesh_preserve_attributes = False
me_cube_005.use_mirror_vertex_groups = False
me_cube_005.update()
me_cube_007 = bpy.data.meshes.new('Cube.007')
me_cube_007.from_pydata([(-1.0, -1.0, -0.3522), (-1.0, 1.0, -0.3522), (1.0, -1.0, -0.3522), (1.0, 1.0, -0.3522), (1.0, 1.0, 1.0), (0.0, 1.472, -0.3522), (-0.04797, 1.449, 0.8085), (0.0, -1.472, -0.3522), (-1.248, -1.125e-07, -0.3522), (-1.111, 0.005598, 0.5018), (1.32, -1.125e-07, -0.3522), (0.0, 0.0, -0.3522), (0.5927, -1.205, 0.9705), (1.098, -1.095, 0.1804), (1.195, -0.6504, 0.7463), (0.01323, -0.5663, 0.289), (0.8988, -0.03538, 0.4687), (-0.01662, 0.7496, 0.7743), (-1.046, -1.056, 0.2948), (-1.13, -0.6927, 0.743), (1.2, -0.6392, 0.7465), (1.293, -0.04958, 0.1434), (1.21, 0.4768, 0.8792), (-1.0, 1.0, 0.0003762), (-0.2173, -0.3395, 0.3549), (-0.2828, 0.3691, 0.6767), (-1.023, -0.0001679, 0.4768), (0.003262, -1.249, 0.7901), (-1.118e-08, -1.472, 0.6318), (0.1943, -1.384, 0.8889), (-0.8652, -1.136, 0.5596), (-0.9836, -0.8708, 0.7594)], [], [(1, 23, 6, 5), (5, 6, 4, 3), (20, 16, 15, 27, 29, 12, 14), (11, 10, 2, 7), (15, 24, 26, 9, 19, 31, 27), (8, 11, 7, 0), (1, 5, 11, 8), (5, 3, 10, 11), (10, 21, 20, 14, 13, 2), (2, 13, 12, 29, 28, 7), (12, 13, 14), (8, 9, 23, 1), (6, 9, 26, 25, 17), (4, 6, 17, 16, 22), (0, 18, 19, 9, 8), (16, 20, 21, 22), (3, 4, 22, 21, 10), (6, 23, 9), (18, 30, 31, 19), (24, 25, 26), (15, 16, 17, 25, 24), (27, 28, 29), (27, 31, 30, 28), (7, 28, 30, 18, 0)])
_uv = me_cube_007.uv_layers.new(name='UVMap')
_uv.uv.foreach_set('vector', [0.375, 0.25, 0.5, 0.25, 0.625, 0.375, 0.375, 0.375, 0.375, 0.375, 0.625, 0.375, 0.625, 0.5, 0.375, 0.5, 0.625, 0.7166, 0.7018, 0.625, 0.75, 0.6711, 0.75, 0.7305, 0.7188, 0.75, 0.655, 0.75, 0.625, 0.7184, 0.25, 0.625, 0.375, 0.625, 0.375, 0.75, 0.25, 0.75, 0.75, 0.6711, 0.7725, 0.6522, 0.8526, 0.625, 0.875, 0.625, 0.875, 0.7045, 0.8606, 0.7203, 0.75, 0.7305, 0.125, 0.625, 0.25, 0.625, 0.25, 0.75, 0.125, 0.75, 0.125, 0.5, 0.25, 0.5, 0.25, 0.625, 0.125, 0.625, 0.25, 0.5, 0.375, 0.5, 0.375, 0.625, 0.25, 0.625, 0.375, 0.625, 0.5382, 0.625, 0.625, 0.7166, 0.625, 0.7184, 0.5919, 0.75, 0.375, 0.75, 0.375, 0.75, 0.5919, 0.75, 0.625, 0.78, 0.625, 0.8438, 0.5956, 0.875, 0.375, 0.875, 0.655, 0.75, 0.625, 0.7425, 0.625, 0.7184, 0.375, 0.125, 0.625, 0.1333, 0.5, 0.25, 0.375, 0.25, 0.762, 0.5, 0.875, 0.625, 0.8526, 0.625, 0.7774, 0.6019, 0.75, 0.5789, 0.625, 0.5, 0.75, 0.5, 0.75, 0.5789, 0.7018, 0.625, 0.625, 0.5608, 0.375, 0.0, 0.567, 0.0, 0.625, 0.04555, 0.625, 0.125, 0.375, 0.125, 0.7018, 0.625, 0.625, 0.7166, 0.5382, 0.625, 0.625, 0.5608, 0.375, 0.5, 0.625, 0.5, 0.625, 0.5608, 0.5382, 0.625, 0.375, 0.625, 0.762, 0.5, 0.875, 0.5171, 0.875, 0.6167, 0.567, 0.0, 0.598, 0.0, 0.625, 0.02974, 0.625, 0.04555, 0.7725, 0.6522, 0.7774, 0.6019, 0.8526, 0.625, 0.75, 0.6711, 0.7018, 0.625, 0.75, 0.5789, 0.7774, 0.6019, 0.7725, 0.6522, 0.75, 0.7305, 0.75, 0.7453, 0.7188, 0.75, 0.75, 0.7305, 0.8606, 0.7203, 0.8334, 0.75, 0.7519, 0.75, 0.375, 0.875, 0.5956, 0.875, 0.598, 0.9778, 0.567, 1.0, 0.375, 1.0])
me_cube_007.materials.append(mat_material_001)
me_cube_007.use_remesh_preserve_volume = False
me_cube_007.use_remesh_preserve_attributes = False
me_cube_007.use_mirror_vertex_groups = False
me_cube_007.update()
me_cube_008 = bpy.data.meshes.new('Cube.008')
me_cube_008.from_pydata([(-1.079, -1.071, -1.49), (-0.7509, 0.7896, 0.09709), (0.9614, -1.035, -0.9078), (1.0, 1.0, -0.3522), (0.7096, 0.5309, 0.8537), (0.0, 1.472, -0.3522), (0.09249, 1.229, 0.7319), (-0.34, -0.8032, -1.45), (-1.248, -1.125e-07, -0.3522), (-1.111, 0.005598, 0.5018), (1.32, -1.125e-07, -0.3522), (0.0, 0.0, -0.3522), (0.5184, -0.9974, 0.9132), (0.9939, -1.013, 0.4087), (1.028, -0.6429, 0.9184), (0.004893, -0.5926, 0.5851), (0.5679, -0.1978, 0.8798), (-0.01662, 0.7496, 0.7743), (-1.046, -1.056, 0.2948), (-1.294, -0.7083, 0.5128), (1.293, -0.04958, 0.1434), (0.9444, 0.1416, 0.8991), (-0.7509, 0.7896, 0.4497), (-0.4423, -0.463, 0.775), (-0.00854, 0.1668, 1.182), (-1.023, -0.0001679, 0.4768), (0.003262, -1.249, 0.7901), (-1.118e-08, -1.472, 0.6318), (0.1943, -1.384, 0.8889), (-0.5746, -1.154, 0.1108), (-0.6807, -0.7721, 0.7346)], [], [(1, 22, 6, 5), (5, 6, 4, 3), (14, 16, 15, 26, 28, 12), (11, 10, 2, 7), (15, 23, 25, 9, 19, 30, 26), (8, 11, 7, 0), (1, 5, 11, 8), (5, 3, 10, 11), (10, 20, 14, 13, 2), (2, 13, 12, 28, 27, 7), (12, 13, 14), (8, 9, 22, 1), (6, 9, 25, 24, 17), (4, 6, 17, 16, 21), (0, 18, 19, 9, 8), (16, 14, 20, 21), (3, 4, 21, 20, 10), (6, 22, 9), (18, 29, 30, 19), (23, 24, 25), (15, 16, 17, 24, 23), (26, 27, 28), (26, 30, 29, 27), (7, 27, 29, 18, 0)])
_uv = me_cube_008.uv_layers.new(name='UVMap')
_uv.uv.foreach_set('vector', [0.375, 0.25, 0.5, 0.25, 0.625, 0.375, 0.375, 0.375, 0.375, 0.375, 0.625, 0.375, 0.625, 0.5, 0.375, 0.5, 0.625, 0.7166, 0.7018, 0.625, 0.75, 0.6711, 0.75, 0.7305, 0.7188, 0.75, 0.655, 0.75, 0.25, 0.625, 0.375, 0.625, 0.375, 0.75, 0.25, 0.75, 0.75, 0.6711, 0.7725, 0.6522, 0.8526, 0.625, 0.875, 0.625, 0.875, 0.7045, 0.8606, 0.7203, 0.75, 0.7305, 0.125, 0.625, 0.25, 0.625, 0.25, 0.75, 0.125, 0.75, 0.125, 0.5, 0.25, 0.5, 0.25, 0.625, 0.125, 0.625, 0.25, 0.5, 0.375, 0.5, 0.375, 0.625, 0.25, 0.625, 0.375, 0.625, 0.5382, 0.625, 0.625, 0.7184, 0.5919, 0.75, 0.375, 0.75, 0.375, 0.75, 0.5919, 0.75, 0.625, 0.78, 0.625, 0.8438, 0.5956, 0.875, 0.375, 0.875, 0.655, 0.75, 0.625, 0.7425, 0.625, 0.7184, 0.375, 0.125, 0.625, 0.1333, 0.5, 0.25, 0.375, 0.25, 0.762, 0.5, 0.875, 0.625, 0.8526, 0.625, 0.7774, 0.6019, 0.75, 0.5789, 0.625, 0.5, 0.75, 0.5, 0.75, 0.5789, 0.7018, 0.625, 0.625, 0.5608, 0.375, 0.0, 0.567, 0.0, 0.625, 0.04555, 0.625, 0.125, 0.375, 0.125, 0.7018, 0.625, 0.625, 0.7166, 0.5382, 0.625, 0.625, 0.5608, 0.375, 0.5, 0.625, 0.5, 0.625, 0.5608, 0.5382, 0.625, 0.375, 0.625, 0.762, 0.5, 0.875, 0.5171, 0.875, 0.6167, 0.567, 0.0, 0.598, 0.0, 0.625, 0.02974, 0.625, 0.04555, 0.7725, 0.6522, 0.7774, 0.6019, 0.8526, 0.625, 0.75, 0.6711, 0.7018, 0.625, 0.75, 0.5789, 0.7774, 0.6019, 0.7725, 0.6522, 0.75, 0.7305, 0.75, 0.7453, 0.7188, 0.75, 0.75, 0.7305, 0.8606, 0.7203, 0.8334, 0.75, 0.7519, 0.75, 0.375, 0.875, 0.5956, 0.875, 0.598, 0.9778, 0.567, 1.0, 0.375, 1.0])
me_cube_008.materials.append(mat_material_001)
me_cube_008.use_remesh_preserve_volume = False
me_cube_008.use_remesh_preserve_attributes = False
me_cube_008.use_mirror_vertex_groups = False
me_cube_008.update()
me_cube_013 = bpy.data.meshes.new('Cube.013')
me_cube_013.from_pydata([(-1.0, -1.0, -0.3522), (-0.7509, 0.7896, 0.09709), (1.0, -1.0, -0.3522), (1.0, 1.0, -0.3522), (1.0, 1.0, 1.0), (0.0, 1.472, -0.3522), (0.07356, 1.244, 0.8103), (0.0, -1.472, -0.3522), (-1.248, -1.125e-07, -0.3522), (-1.111, 0.005598, 0.5018), (1.32, -1.125e-07, -0.3522), (0.0, 0.0, -0.3522), (0.7095, -0.9966, 0.7235), (1.098, -1.095, 0.1804), (1.195, -0.6504, 0.7463), (0.004893, -0.5926, 0.5851), (0.8988, -0.03538, 0.4687), (-0.01662, 0.7496, 0.7743), (-1.046, -1.056, 0.2948), (-1.13, -0.6927, 0.743), (1.2, -0.6392, 0.7465), (1.293, -0.04958, 0.1434), (1.21, 0.4768, 0.8792), (-0.7509, 0.7896, 0.4497), (-0.2209, -0.3509, 0.4827), (-0.2828, 0.3691, 0.6767), (-1.023, -0.0001679, 0.4768), (0.003262, -1.249, 0.7901), (-1.118e-08, -1.472, 0.6318), (0.1943, -1.384, 0.8889), (-0.8652, -1.136, 0.5596), (-0.9836, -0.8708, 0.7594)], [], [(1, 23, 6, 5), (5, 6, 4, 3), (20, 16, 15, 27, 29, 12, 14), (11, 10, 2, 7), (15, 24, 26, 9, 19, 31, 27), (8, 11, 7, 0), (1, 5, 11, 8), (5, 3, 10, 11), (10, 21, 20, 14, 13, 2), (2, 13, 12, 29, 28, 7), (12, 13, 14), (8, 9, 23, 1), (6, 9, 26, 25, 17), (4, 6, 17, 16, 22), (0, 18, 19, 9, 8), (16, 20, 21, 22), (3, 4, 22, 21, 10), (6, 23, 9), (18, 30, 31, 19), (24, 25, 26), (15, 16, 17, 25, 24), (27, 28, 29), (27, 31, 30, 28), (7, 28, 30, 18, 0)])
_uv = me_cube_013.uv_layers.new(name='UVMap')
_uv.uv.foreach_set('vector', [0.375, 0.25, 0.5, 0.25, 0.625, 0.375, 0.375, 0.375, 0.375, 0.375, 0.625, 0.375, 0.625, 0.5, 0.375, 0.5, 0.625, 0.7166, 0.7018, 0.625, 0.75, 0.6711, 0.75, 0.7305, 0.7188, 0.75, 0.655, 0.75, 0.625, 0.7184, 0.25, 0.625, 0.375, 0.625, 0.375, 0.75, 0.25, 0.75, 0.75, 0.6711, 0.7725, 0.6522, 0.8526, 0.625, 0.875, 0.625, 0.875, 0.7045, 0.8606, 0.7203, 0.75, 0.7305, 0.125, 0.625, 0.25, 0.625, 0.25, 0.75, 0.125, 0.75, 0.125, 0.5, 0.25, 0.5, 0.25, 0.625, 0.125, 0.625, 0.25, 0.5, 0.375, 0.5, 0.375, 0.625, 0.25, 0.625, 0.375, 0.625, 0.5382, 0.625, 0.625, 0.7166, 0.625, 0.7184, 0.5919, 0.75, 0.375, 0.75, 0.375, 0.75, 0.5919, 0.75, 0.625, 0.78, 0.625, 0.8438, 0.5956, 0.875, 0.375, 0.875, 0.655, 0.75, 0.625, 0.7425, 0.625, 0.7184, 0.375, 0.125, 0.625, 0.1333, 0.5, 0.25, 0.375, 0.25, 0.762, 0.5, 0.875, 0.625, 0.8526, 0.625, 0.7774, 0.6019, 0.75, 0.5789, 0.625, 0.5, 0.75, 0.5, 0.75, 0.5789, 0.7018, 0.625, 0.625, 0.5608, 0.375, 0.0, 0.567, 0.0, 0.625, 0.04555, 0.625, 0.125, 0.375, 0.125, 0.7018, 0.625, 0.625, 0.7166, 0.5382, 0.625, 0.625, 0.5608, 0.375, 0.5, 0.625, 0.5, 0.625, 0.5608, 0.5382, 0.625, 0.375, 0.625, 0.762, 0.5, 0.875, 0.5171, 0.875, 0.6167, 0.567, 0.0, 0.598, 0.0, 0.625, 0.02974, 0.625, 0.04555, 0.7725, 0.6522, 0.7774, 0.6019, 0.8526, 0.625, 0.75, 0.6711, 0.7018, 0.625, 0.75, 0.5789, 0.7774, 0.6019, 0.7725, 0.6522, 0.75, 0.7305, 0.75, 0.7453, 0.7188, 0.75, 0.75, 0.7305, 0.8606, 0.7203, 0.8334, 0.75, 0.7519, 0.75, 0.375, 0.875, 0.5956, 0.875, 0.598, 0.9778, 0.567, 1.0, 0.375, 1.0])
me_cube_013.materials.append(mat_material_001)
me_cube_013.use_remesh_preserve_volume = False
me_cube_013.use_remesh_preserve_attributes = False
me_cube_013.use_mirror_vertex_groups = False
me_cube_013.update()
me_cube_015 = bpy.data.meshes.new('Cube.015')
me_cube_015.from_pydata([(-1.0, -1.0, -0.3522), (-0.7509, 0.7896, 0.09709), (1.0, -1.0, -0.3522), (1.0, 1.0, -0.3522), (1.0, 1.0, 1.0), (0.0, 1.472, -0.3522), (0.07356, 1.244, 0.8103), (0.0, -1.472, -0.3522), (-1.248, -1.125e-07, -0.3522), (-1.111, 0.005598, 0.5018), (1.32, -1.125e-07, -0.3522), (0.0, 0.0, -0.3522), (0.7095, -0.9966, 0.7235), (1.098, -1.095, 0.1804), (1.195, -0.6504, 0.7463), (0.004893, -0.5926, 0.5851), (0.8988, -0.03538, 0.4687), (-0.01662, 0.7496, 0.7743), (-1.046, -1.056, 0.2948), (-1.13, -0.6927, 0.743), (1.2, -0.6392, 0.7465), (1.293, -0.04958, 0.1434), (1.21, 0.4768, 0.8792), (-0.7509, 0.7896, 0.4497), (-0.2209, -0.3509, 0.4827), (-0.2828, 0.3691, 0.6767), (-1.023, -0.0001679, 0.4768), (0.003262, -1.249, 0.7901), (-1.118e-08, -1.472, 0.6318), (0.1943, -1.384, 0.8889), (-0.8652, -1.136, 0.5596), (-0.9836, -0.8708, 0.7594)], [], [(1, 23, 6, 5), (5, 6, 4, 3), (20, 16, 15, 27, 29, 12, 14), (11, 10, 2, 7), (15, 24, 26, 9, 19, 31, 27), (8, 11, 7, 0), (1, 5, 11, 8), (5, 3, 10, 11), (10, 21, 20, 14, 13, 2), (2, 13, 12, 29, 28, 7), (12, 13, 14), (8, 9, 23, 1), (6, 9, 26, 25, 17), (4, 6, 17, 16, 22), (0, 18, 19, 9, 8), (16, 20, 21, 22), (3, 4, 22, 21, 10), (6, 23, 9), (18, 30, 31, 19), (24, 25, 26), (15, 16, 17, 25, 24), (27, 28, 29), (27, 31, 30, 28), (7, 28, 30, 18, 0)])
_uv = me_cube_015.uv_layers.new(name='UVMap')
_uv.uv.foreach_set('vector', [0.375, 0.25, 0.5, 0.25, 0.625, 0.375, 0.375, 0.375, 0.375, 0.375, 0.625, 0.375, 0.625, 0.5, 0.375, 0.5, 0.625, 0.7166, 0.7018, 0.625, 0.75, 0.6711, 0.75, 0.7305, 0.7188, 0.75, 0.655, 0.75, 0.625, 0.7184, 0.25, 0.625, 0.375, 0.625, 0.375, 0.75, 0.25, 0.75, 0.75, 0.6711, 0.7725, 0.6522, 0.8526, 0.625, 0.875, 0.625, 0.875, 0.7045, 0.8606, 0.7203, 0.75, 0.7305, 0.125, 0.625, 0.25, 0.625, 0.25, 0.75, 0.125, 0.75, 0.125, 0.5, 0.25, 0.5, 0.25, 0.625, 0.125, 0.625, 0.25, 0.5, 0.375, 0.5, 0.375, 0.625, 0.25, 0.625, 0.375, 0.625, 0.5382, 0.625, 0.625, 0.7166, 0.625, 0.7184, 0.5919, 0.75, 0.375, 0.75, 0.375, 0.75, 0.5919, 0.75, 0.625, 0.78, 0.625, 0.8438, 0.5956, 0.875, 0.375, 0.875, 0.655, 0.75, 0.625, 0.7425, 0.625, 0.7184, 0.375, 0.125, 0.625, 0.1333, 0.5, 0.25, 0.375, 0.25, 0.762, 0.5, 0.875, 0.625, 0.8526, 0.625, 0.7774, 0.6019, 0.75, 0.5789, 0.625, 0.5, 0.75, 0.5, 0.75, 0.5789, 0.7018, 0.625, 0.625, 0.5608, 0.375, 0.0, 0.567, 0.0, 0.625, 0.04555, 0.625, 0.125, 0.375, 0.125, 0.7018, 0.625, 0.625, 0.7166, 0.5382, 0.625, 0.625, 0.5608, 0.375, 0.5, 0.625, 0.5, 0.625, 0.5608, 0.5382, 0.625, 0.375, 0.625, 0.762, 0.5, 0.875, 0.5171, 0.875, 0.6167, 0.567, 0.0, 0.598, 0.0, 0.625, 0.02974, 0.625, 0.04555, 0.7725, 0.6522, 0.7774, 0.6019, 0.8526, 0.625, 0.75, 0.6711, 0.7018, 0.625, 0.75, 0.5789, 0.7774, 0.6019, 0.7725, 0.6522, 0.75, 0.7305, 0.75, 0.7453, 0.7188, 0.75, 0.75, 0.7305, 0.8606, 0.7203, 0.8334, 0.75, 0.7519, 0.75, 0.375, 0.875, 0.5956, 0.875, 0.598, 0.9778, 0.567, 1.0, 0.375, 1.0])
me_cube_015.materials.append(mat_material_001)
me_cube_015.use_remesh_preserve_volume = False
me_cube_015.use_remesh_preserve_attributes = False
me_cube_015.use_mirror_vertex_groups = False
me_cube_015.update()
me_cube_016 = bpy.data.meshes.new('Cube.016')
me_cube_016.from_pydata([(-1.0, -1.0, -0.3522), (-1.0, 1.0, -0.3522), (1.0, -1.0, -0.8952), (1.0, 1.0, -0.3522), (1.0, 1.0, 1.0), (0.0, 1.472, -0.3522), (-0.04797, 1.449, 1.226), (0.0, -1.472, -0.8952), (-1.248, -1.125e-07, -0.3522), (-0.8956, -0.03875, 1.02), (0.0, 0.0, -0.3522), (0.5927, -1.205, 0.9705), (1.098, -1.095, 0.1804), (1.195, -0.6884, 0.5716), (0.3169, -0.6124, 0.8249), (0.4793, -0.08603, 0.4151), (-0.01662, 0.7496, 0.7743), (-1.046, -1.056, 0.2948), (-1.13, -0.6927, 0.743), (1.031, 0.4407, 0.649), (-1.0, 1.0, 0.0003762), (-0.2173, -0.3395, 0.3549), (-0.2828, 0.3691, 0.6767), (-0.8068, -0.04452, 0.9951), (0.003262, -1.249, 0.7901), (-1.118e-08, -1.472, 0.6318), (0.1943, -1.384, 0.8889), (-0.8652, -1.136, 0.5596), (-0.9836, -0.8708, 0.7594), (1.301, -0.2591, -0.7038), (1.142, 0.0325, -0.6181), (1.288, -0.32, 0.2551), (1.276, 0.2278, -0.6003), (1.078, -0.07521, 0.5524), (1.218, 0.1433, 0.5547)], [], [(1, 20, 6, 5), (5, 6, 4, 3), (13, 15, 14, 24, 26, 11), (15, 13, 31, 33, 34, 19), (14, 21, 23, 9, 18, 28, 24), (8, 10, 7, 0), (1, 5, 10, 8), (29, 31, 13, 12, 2), (2, 12, 11, 26, 25, 7), (11, 12, 13), (8, 9, 20, 1), (6, 9, 23, 22, 16), (4, 6, 16, 15, 19), (0, 17, 18, 9, 8), (10, 30, 29, 2, 7), (6, 20, 9), (17, 27, 28, 18), (21, 22, 23), (14, 15, 16, 22, 21), (24, 25, 26), (24, 28, 27, 25), (7, 25, 27, 17, 0), (31, 29, 30, 33), (3, 4, 19, 34, 32), (5, 3, 32, 30, 10), (32, 34, 33, 30)])
_uv = me_cube_016.uv_layers.new(name='UVMap')
_uv.uv.foreach_set('vector', [0.375, 0.25, 0.5, 0.25, 0.625, 0.375, 0.375, 0.375, 0.375, 0.375, 0.625, 0.375, 0.625, 0.5, 0.375, 0.5, 0.625, 0.7166, 0.7018, 0.625, 0.75, 0.6711, 0.75, 0.7305, 0.7188, 0.75, 0.655, 0.75, 0.7018, 0.625, 0.625, 0.7166, 0.5535, 0.6412, 0.5533, 0.6246, 0.5648, 0.6053, 0.625, 0.5608, 0.75, 0.6711, 0.7725, 0.6522, 0.8526, 0.625, 0.875, 0.625, 0.875, 0.7045, 0.8606, 0.7203, 0.75, 0.7305, 0.125, 0.625, 0.25, 0.625, 0.25, 0.75, 0.125, 0.75, 0.125, 0.5, 0.25, 0.5, 0.25, 0.625, 0.125, 0.625, 0.375, 0.6366, 0.5535, 0.6412, 0.625, 0.7184, 0.5919, 0.75, 0.375, 0.75, 0.375, 0.75, 0.5919, 0.75, 0.625, 0.78, 0.625, 0.8438, 0.5956, 0.875, 0.375, 0.875, 0.655, 0.75, 0.625, 0.7425, 0.625, 0.7184, 0.375, 0.125, 0.625, 0.1333, 0.5, 0.25, 0.375, 0.25, 0.762, 0.5, 0.875, 0.625, 0.8526, 0.625, 0.7774, 0.6019, 0.75, 0.5789, 0.625, 0.5, 0.75, 0.5, 0.75, 0.5789, 0.7018, 0.625, 0.625, 0.5608, 0.375, 0.0, 0.567, 0.0, 0.625, 0.04555, 0.625, 0.125, 0.375, 0.125, 0.25, 0.625, 0.366, 0.625, 0.375, 0.6366, 0.375, 0.75, 0.25, 0.75, 0.762, 0.5, 0.875, 0.5171, 0.875, 0.6167, 0.567, 0.0, 0.598, 0.0, 0.625, 0.02974, 0.625, 0.04555, 0.7725, 0.6522, 0.7774, 0.6019, 0.8526, 0.625, 0.75, 0.6711, 0.7018, 0.625, 0.75, 0.5789, 0.7774, 0.6019, 0.7725, 0.6522, 0.75, 0.7305, 0.75, 0.7453, 0.7188, 0.75, 0.75, 0.7305, 0.8606, 0.7203, 0.8334, 0.75, 0.7519, 0.75, 0.375, 0.875, 0.5956, 0.875, 0.598, 0.9778, 0.567, 1.0, 0.375, 1.0, 0.5535, 0.6412, 0.375, 0.6366, 0.375, 0.6229, 0.5533, 0.6246, 0.375, 0.5, 0.625, 0.5, 0.625, 0.5608, 0.5648, 0.6053, 0.375, 0.6044, 0.25, 0.5, 0.375, 0.5, 0.375, 0.6044, 0.366, 0.625, 0.25, 0.625, 0.375, 0.6044, 0.5648, 0.6053, 0.5533, 0.6246, 0.375, 0.6229])
me_cube_016.materials.append(mat_material_010)
me_cube_016.use_remesh_preserve_volume = False
me_cube_016.use_remesh_preserve_attributes = False
me_cube_016.use_mirror_vertex_groups = False
me_cube_016.update()

# ---- objects
ob_plane = bpy.data.objects.new('Plane', me_plane)
ob_rocks = bpy.data.objects.new('rocks', me_cube_006)
ob_rocks_001 = bpy.data.objects.new('rocks.001', me_cube_003)
ob_rocks_002 = bpy.data.objects.new('rocks.002', me_cube_004)
ob_rocks_003 = bpy.data.objects.new('rocks.003', me_cube_005)
ob_rocks_005 = bpy.data.objects.new('rocks.005', me_cube_007)
ob_rocks_006 = bpy.data.objects.new('rocks.006', me_cube_008)
ob_rocks_011 = bpy.data.objects.new('rocks.011', me_cube_013)
ob_rocks_013 = bpy.data.objects.new('rocks.013', me_cube_015)
ob_rocks_004 = bpy.data.objects.new('rocks.004', me_cube_016)

# ---- transforms, parenting, visibility, modifiers, constraints
ob_plane.location = (0.0, 0.0, 0.0)
ob_plane.scale = (11.39, 11.39, 11.39)
ob_plane.lineart.crease_threshold = 0.0
_m = ob_plane.modifiers.new('Subdivision', 'SUBSURF')
_m.uv_smooth = 'PRESERVE_CORNERS'
_m.subdivision_type = 'SIMPLE'
_m.levels = 3
_m.render_levels = 5
ob_rocks.location = (6.988, -0.9041, 1.034)
ob_rocks.rotation_euler = (-0.06833, -0.01521, 0.3259)
ob_rocks.scale = (1.594, 1.1, 0.5643)
ob_rocks.lineart.crease_threshold = 0.0
ob_rocks_001.location = (1.824, 0.7553, 1.427)
ob_rocks_001.scale = (1.137, 0.9113, 0.4024)
ob_rocks_001.lineart.crease_threshold = 0.0
ob_rocks_002.location = (3.27, -2.093, 1.059)
ob_rocks_002.rotation_euler = (0.001654, 0.1016, -1.126)
ob_rocks_002.scale = (0.7002, 0.5613, 0.2478)
ob_rocks_002.lineart.crease_threshold = 0.0
ob_rocks_003.location = (-2.494, -0.07727, 1.318)
ob_rocks_003.rotation_euler = (0.28, 0.02759, -0.1218)
ob_rocks_003.scale = (1.53, 1.226, 0.5415)
ob_rocks_003.lineart.crease_threshold = 0.0
ob_rocks_005.location = (-6.121, 2.344, 1.245)
ob_rocks_005.rotation_euler = (0.2966, -0.2053, 0.08619)
ob_rocks_005.scale = (1.137, 0.9113, 0.4024)
ob_rocks_005.lineart.crease_threshold = 0.0
ob_rocks_006.location = (0.5115, -2.311, 0.9579)
ob_rocks_006.rotation_euler = (0.1398, -0.1921, -0.9121)
ob_rocks_006.scale = (0.7002, 0.5613, 0.2478)
ob_rocks_006.lineart.crease_threshold = 0.0
ob_rocks_011.location = (-5.541, -0.2798, 0.7445)
ob_rocks_011.rotation_euler = (0.4762, 0.2459, -0.9027)
ob_rocks_011.scale = (0.7002, 0.5613, 0.2478)
ob_rocks_011.lineart.crease_threshold = 0.0
ob_rocks_013.location = (-7.561, 0.1892, 0.1703)
ob_rocks_013.rotation_euler = (6.282, 0.5484, -2.128)
ob_rocks_013.scale = (0.6038, 0.484, 0.2137)
ob_rocks_013.lineart.crease_threshold = 0.0
ob_rocks_004.location = (-8.324, -1.037, 0.7668)
ob_rocks_004.scale = (1.137, 0.9113, 0.4024)
ob_rocks_004.lineart.crease_threshold = 0.0

# ---- collection membership
col_collection.objects.link(ob_plane)
col_collection.objects.link(ob_rocks)
col_collection.objects.link(ob_rocks_001)
col_collection.objects.link(ob_rocks_002)
col_collection.objects.link(ob_rocks_003)
col_collection.objects.link(ob_rocks_005)
col_collection.objects.link(ob_rocks_006)
col_collection.objects.link(ob_rocks_011)
col_collection.objects.link(ob_rocks_013)
col_collection.objects.link(ob_rocks_004)

# ---- scene / render settings (as saved in the file)
scene.frame_start = 1; scene.frame_end = 250; scene.frame_set(0)
scene.render.engine = 'BLENDER_EEVEE_NEXT'
scene.cycles.use_denoising = False
scene.cycles.samples = 128
scene.cycles.sampling_pattern = 'TABULATED_SOBOL'
scene.cycles.use_adaptive_sampling = False
scene.cycles.use_light_tree = False
scene.view_settings.view_transform = 'Filmic'
bpy.context.view_layer.update()

# ---- added for rendering (the .blend has no active camera and no usable light): camera, sun
cam_auto = bpy.data.cameras.new('AutoCamera')
cam_auto.lens = 50.0
cam_auto.sensor_width = 36.0
cam_auto.clip_end = 1000.0
ob_auto_camera = bpy.data.objects.new('AutoCamera', cam_auto)
scene.collection.objects.link(ob_auto_camera)
ob_auto_camera.location = (31.1577, -37.6144, 26.8206)
ob_auto_camera.rotation_euler = (1.09748, -7.21219e-08, 0.694738)
scene.camera = ob_auto_camera
light_auto_sun = bpy.data.lights.new('AutoSun', 'SUN')
light_auto_sun.energy = 3.0
light_auto_sun.angle = 0.0523599
ob_auto_sun = bpy.data.objects.new('AutoSun', light_auto_sun)
scene.collection.objects.link(ob_auto_sun)
ob_auto_sun.rotation_euler = (0.872665, 0.174533, 0.523599)
bpy.context.view_layer.update()
